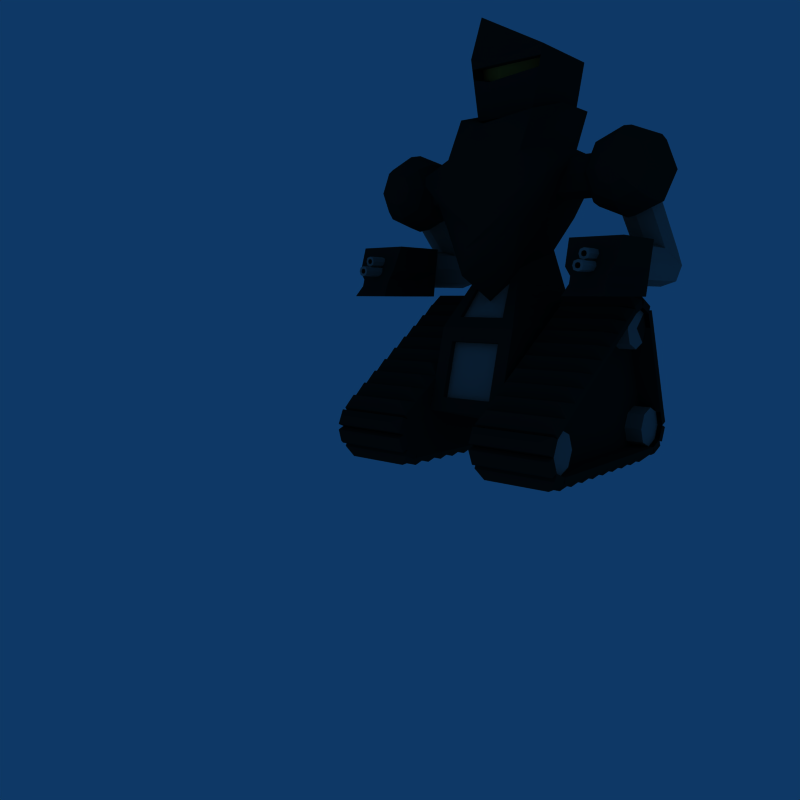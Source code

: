 # Source: Robo3.blend  (saved by Blender 2.49.2; exported with 4.5.12 LTS)
import bpy
from mathutils import Matrix  # noqa: F401  (used for matrix-valued properties, if any)

bpy.ops.wm.read_factory_settings(use_empty=True)
scene = bpy.context.scene
scene.name = 'Scene'

# ---- collections
col_collection_1 = bpy.data.collections.new('Collection 1'); scene.collection.children.link(col_collection_1)

# ---- materials (node trees are filled in below, after node groups)
mat_castiron = bpy.data.materials.new('CastIron')
mat_castiron.alpha_threshold = 0.0
mat_castiron.diffuse_color = (0.1, 0.1, 0.1, 1.0)
mat_castiron.specular_color = (0.3, 0.3, 0.3)
mat_castiron.roughness = 1.0
mat_castiron.specular_intensity = 1.5
mat_castiron.line_color = (0.0, 0.0, 0.0, 1.0)
mat_rustiron = bpy.data.materials.new('RustIron')
mat_rustiron.alpha_threshold = 0.0
mat_rustiron.diffuse_color = (0.5737, 0.5317, 0.5027, 1.0)
mat_rustiron.roughness = 1.0
mat_rustiron.specular_intensity = 1.037
mat_rustiron.line_color = (0.0, 0.0, 0.0, 1.0)
mat_rubber = bpy.data.materials.new('Rubber')
mat_rubber.alpha_threshold = 0.0
mat_rubber.diffuse_color = (0.1, 0.1, 0.1, 1.0)
mat_rubber.roughness = 1.0
mat_rubber.specular_intensity = 0.3044
mat_rubber.line_color = (0.0, 0.0, 0.0, 1.0)
mat_lense = bpy.data.materials.new('Lense')
mat_lense.alpha_threshold = 0.0
mat_lense.preview_render_type = 'CUBE'
mat_lense.diffuse_color = (0.9433, 0.6776, 0.2027, 1.0)
mat_lense.roughness = 3.14
mat_lense.specular_intensity = 0.7859
mat_lense.line_color = (0.0, 0.0, 0.0, 1.0)

# ---- material node trees

# ---- world
world_world = bpy.data.worlds.new('World'); scene.world = world_world
world_world.color = (0.05656, 0.2208, 0.4)
world_world.use_sun_shadow = False
world_world.sun_shadow_jitter_overblur = 0.0
world_world.cycles.sampling_method = 'MANUAL'
world_world.cycles.sample_map_resolution = 256

# ---- cameras
cam_camera = bpy.data.cameras.new('Camera')
cam_camera.passepartout_alpha = 0.2
cam_camera.clip_end = 100.0
cam_camera.lens = 35.0
cam_camera.ortho_scale = 7.314
cam_camera.show_passepartout = False
cam_camera.show_safe_areas = True
cam_camera.dof.focus_distance = 0.0
cam_camera.dof.aperture_fstop = 128.0

# ---- lights
light_spot = bpy.data.lights.new('Spot', 'POINT')
light_spot.transmission_factor = 0.0
light_spot.cutoff_distance = 30.0
light_spot.energy = 100.0
light_spot.shadow_buffer_clip_start = 1.001
light_spot.shadow_soft_size = 1.0
light_spot.shadow_maximum_resolution = 0.006
light_spot.use_absolute_resolution = True
light_spot.cycles.use_multiple_importance_sampling = False

# ---- meshes
me_cylinder_001 = bpy.data.meshes.new('Cylinder.001')
me_cylinder_001.from_pydata([(0.375, 0.375, 1.0), (0.5, 0.0, 1.0), (0.375, -0.375, 1.0), (7.55e-08, -0.5, 1.0), (-0.375, -0.375, 1.0), (-0.5, 0.0, 1.0), (-0.375, 0.375, 1.0), (7.55e-08, 0.5, 1.0), (0.375, 0.375, 3.5), (0.5, 0.0, 3.5), (0.375, -0.375, 3.5), (2.642e-07, -0.5, 3.5), (-0.375, -0.375, 3.5), (-0.5, 0.0, 3.5), (-0.375, 0.375, 3.5), (2.642e-07, 0.5, 3.5), (7.55e-08, 0.0, 1.0), (2.642e-07, 0.0, 3.5), (2.238e-07, -0.9239, 3.383), (2.557e-07, -0.7071, 3.707), (2.831e-07, -0.3827, 3.924), (3.02e-07, 4.371e-08, 4.0), (3.093e-07, 0.3827, 3.924), (3.041e-07, 0.7071, 3.707), (2.87e-07, 0.9239, 3.383), (-0.2706, 0.9239, 3.271), (-0.5, 0.7071, 3.5), (-0.6533, 0.3827, 3.653), (-0.7071, 2.42e-08, 3.707), (-0.6533, -0.3827, 3.653), (-0.5, -0.7071, 3.5), (-0.2706, -0.9239, 3.271), (1.923e-07, -1.0, 3.0), (-0.3827, -0.9239, 3.0), (-0.7071, -0.7071, 3.0), (-0.9239, -0.3827, 3.0), (-1.0, 3.423e-08, 3.0), (-0.9239, 0.3827, 3.0), (-0.7071, 0.7071, 3.0), (-0.3827, 0.9239, 3.0), (-0.2706, 0.9239, 2.729), (-0.5, 0.7071, 2.5), (-0.6533, 0.3827, 2.347), (-0.7071, 2.42e-08, 2.293), (-0.6533, -0.3827, 2.347), (-0.5, -0.7071, 2.5), (-0.2706, -0.9239, 2.729), (2.453e-07, -0.9239, 2.617), (2.63e-07, -0.7071, 2.293), (3.09e-07, -0.3827, 2.076), (3.196e-07, -5.771e-15, 2.0), (3.352e-07, 0.3827, 2.076), (3.114e-07, 0.7071, 2.293), (2.875e-07, 0.9239, 2.617), (3.675e-07, 1.0, 3.0), (0.2706, 0.9239, 2.729), (0.5, 0.7071, 2.5), (0.6533, 0.3827, 2.347), (0.7071, -2.42e-08, 2.293), (0.6533, -0.3827, 2.347), (0.5, -0.7071, 2.5), (0.2706, -0.9239, 2.729), (0.3827, -0.9239, 3.0), (0.7071, -0.7071, 3.0), (0.9239, -0.3827, 3.0), (1.0, -3.423e-08, 3.0), (0.9239, 0.3827, 3.0), (0.7071, 0.7071, 3.0), (0.3827, 0.9239, 3.0), (0.2706, 0.9239, 3.271), (0.5, 0.7071, 3.5), (0.6533, 0.3827, 3.653), (0.7071, -2.42e-08, 3.707), (0.6533, -0.3827, 3.653), (0.5, -0.7071, 3.5), (0.2706, -0.9239, 3.271), (1.887e-07, 0.5, 3.0), (1.887e-07, 0.375, 2.625), (1.887e-07, 1.711e-08, 2.5), (1.887e-07, -0.375, 2.625), (1.887e-07, -0.5, 3.0), (1.887e-07, -0.375, 3.375), (4.272e-07, 5.134e-08, 3.5), (1.887e-07, 0.375, 3.375), (1.5, 2.0, 3.0), (1.625, 2.0, 2.625), (2.0, 2.0, 2.5), (2.375, 2.0, 2.625), (2.5, 2.0, 3.0), (2.375, 2.0, 3.375), (2.0, 2.0, 3.5), (1.625, 2.0, 3.375), (1.5, 0.0, 3.0), (1.625, 0.0, 3.375), (1.625, 0.0, 2.625), (2.0, 0.0, 2.5), (2.375, 0.0, 2.625), (2.5, -1.192e-07, 3.0), (2.375, -1.192e-07, 3.375), (2.0, -1.192e-07, 3.5), (2.0, 2.25, 3.0), (1.5, 0.0, 2.375), (2.75, 0.0, 2.5), (2.75, -2.0, 2.5), (1.5, -1.5, 2.375), (1.5, 0.0, 3.625), (2.75, 0.0, 3.5), (2.75, -2.0, 3.5), (1.5, -1.5, 3.625), (2.75, -0.3333, 2.5), (2.75, -0.6667, 2.5), (2.75, -1.0, 2.5), (2.75, -1.333, 2.5), (2.75, -1.667, 2.5), (1.708, 0.0, 2.396), (1.917, 0.0, 2.417), (2.125, 0.0, 2.438), (2.333, 0.0, 2.458), (2.542, 0.0, 2.479), (1.5, -0.25, 2.375), (1.5, -0.5, 2.375), (1.5, -0.75, 2.375), (1.5, -1.0, 2.375), (1.5, -1.25, 2.375), (2.489, -1.819, 2.583), (2.322, -1.752, 2.567), (2.125, -1.75, 2.438), (1.917, -1.667, 2.417), (1.708, -1.583, 2.396), (1.708, 0.0, 3.604), (1.917, 0.0, 3.583), (2.125, 0.0, 3.562), (2.333, 0.0, 3.542), (2.542, 0.0, 3.521), (2.75, -0.3333, 3.5), (2.75, -0.6667, 3.5), (2.75, -1.0, 3.5), (2.75, -1.333, 3.5), (2.75, -1.667, 3.5), (2.489, -1.819, 3.417), (2.322, -1.752, 3.433), (2.125, -1.75, 3.562), (1.917, -1.667, 3.583), (1.708, -1.583, 3.604), (1.5, -0.25, 3.625), (1.5, -0.5, 3.625), (1.5, -0.75, 3.625), (1.5, -1.0, 3.625), (1.5, -1.25, 3.625), (2.75, -2.0, 2.667), (2.75, -2.0, 2.833), (2.75, -2.0, 3.0), (2.75, -2.0, 3.167), (2.75, -2.0, 3.333), (1.5, -1.5, 2.583), (1.5, -1.5, 2.792), (1.5, -1.5, 3.0), (1.5, -1.5, 3.208), (1.5, -1.5, 3.417), (2.489, -1.563, 2.583), (2.322, -1.508, 2.567), (2.125, -1.458, 2.438), (1.917, -1.389, 2.417), (1.708, -1.319, 2.396), (2.489, -1.308, 2.583), (2.322, -1.263, 2.567), (2.125, -1.167, 2.438), (1.917, -1.111, 2.417), (1.708, -1.056, 2.396), (2.489, -1.052, 2.583), (2.322, -1.019, 2.567), (2.125, -0.875, 2.438), (1.917, -0.8333, 2.417), (1.708, -0.7917, 2.396), (2.489, -0.7968, 2.583), (2.322, -0.7746, 2.567), (2.125, -0.5833, 2.438), (1.917, -0.5556, 2.417), (1.708, -0.5278, 2.396), (2.489, -0.5413, 2.583), (2.322, -0.5302, 2.567), (2.125, -0.2917, 2.438), (1.917, -0.2778, 2.417), (1.708, -0.2639, 2.396), (1.708, -0.2639, 3.604), (1.708, -0.5278, 3.604), (1.708, -0.7917, 3.604), (1.708, -1.056, 3.604), (1.708, -1.319, 3.604), (1.917, -0.2778, 3.583), (1.917, -0.5556, 3.583), (1.917, -0.8333, 3.583), (1.917, -1.111, 3.583), (1.917, -1.389, 3.583), (2.125, -0.2917, 3.562), (2.125, -0.5833, 3.562), (2.125, -0.875, 3.562), (2.125, -1.167, 3.562), (2.125, -1.458, 3.562), (2.322, -0.5302, 3.433), (2.322, -0.7746, 3.433), (2.322, -1.019, 3.433), (2.322, -1.263, 3.433), (2.322, -1.508, 3.433), (2.489, -0.5413, 3.417), (2.489, -0.7968, 3.417), (2.489, -1.052, 3.417), (2.489, -1.308, 3.417), (2.489, -1.563, 3.417), (2.489, -1.819, 2.722), (2.489, -1.819, 2.861), (2.489, -1.819, 3.0), (2.489, -1.819, 3.139), (2.489, -1.819, 3.278), (2.322, -1.752, 2.711), (2.322, -1.752, 2.856), (2.322, -1.752, 3.0), (2.322, -1.752, 3.144), (2.322, -1.752, 3.289), (2.156, -1.686, 2.7), (2.156, -1.686, 2.85), (2.156, -1.686, 3.0), (2.156, -1.686, 3.15), (2.156, -1.686, 3.3), (1.989, -1.619, 2.689), (1.989, -1.619, 2.844), (1.989, -1.619, 3.0), (1.989, -1.619, 3.156), (1.989, -1.619, 3.311), (1.822, -1.552, 2.678), (1.822, -1.552, 2.839), (1.822, -1.552, 3.0), (1.822, -1.552, 3.161), (1.822, -1.552, 3.322), (1.781, -2.0, 2.906), (1.875, -2.0, 2.875), (1.969, -2.0, 2.906), (2.0, -2.0, 3.0), (1.969, -2.0, 3.094), (1.875, -2.0, 3.125), (1.781, -2.0, 3.094), (1.75, -2.0, 3.0), (1.781, -1.25, 2.906), (1.875, -1.25, 2.875), (1.969, -1.25, 2.906), (2.0, -1.25, 3.0), (1.969, -1.25, 3.094), (1.875, -1.25, 3.125), (1.781, -1.25, 3.094), (1.75, -1.25, 3.0), (1.875, -1.25, 3.0), (1.828, -2.0, 2.953), (1.875, -2.0, 2.937), (1.922, -2.0, 2.953), (1.938, -2.0, 3.0), (1.922, -2.0, 3.047), (1.875, -2.0, 3.062), (1.828, -2.0, 3.047), (1.813, -2.0, 3.0), (1.828, -1.366, 3.047), (1.813, -1.366, 3.0), (1.828, -1.366, 2.953), (1.875, -1.366, 2.937), (1.922, -1.366, 2.953), (1.938, -1.366, 3.0), (1.922, -1.366, 3.047), (1.875, -1.366, 3.062), (2.125, -1.366, 3.062), (2.172, -1.366, 3.047), (2.188, -1.366, 3.0), (2.172, -1.366, 2.953), (2.125, -1.366, 2.937), (2.078, -1.366, 2.953), (2.063, -1.366, 3.0), (2.078, -1.366, 3.047), (2.063, -2.25, 3.0), (2.078, -2.25, 3.047), (2.125, -2.25, 3.062), (2.172, -2.25, 3.047), (2.188, -2.25, 3.0), (2.172, -2.25, 2.953), (2.125, -2.25, 2.937), (2.078, -2.25, 2.953), (2.125, -1.25, 3.0), (2.0, -1.25, 3.0), (2.031, -1.25, 3.094), (2.125, -1.25, 3.125), (2.219, -1.25, 3.094), (2.25, -1.25, 3.0), (2.219, -1.25, 2.906), (2.125, -1.25, 2.875), (2.031, -1.25, 2.906), (2.0, -2.25, 3.0), (2.031, -2.25, 3.094), (2.125, -2.25, 3.125), (2.219, -2.25, 3.094), (2.25, -2.25, 3.0), (2.219, -2.25, 2.906), (2.125, -2.25, 2.875), (2.031, -2.25, 2.906), (2.031, -2.25, -2.906), (2.125, -2.25, -2.874), (2.219, -2.25, -2.906), (2.25, -2.25, -2.999), (2.219, -2.25, -3.093), (2.125, -2.25, -3.124), (2.031, -2.25, -3.093), (2.0, -2.25, -2.999), (2.031, -1.25, -2.906), (2.125, -1.25, -2.874), (2.219, -1.25, -2.906), (2.25, -1.25, -2.999), (2.219, -1.25, -3.093), (2.125, -1.25, -3.124), (2.031, -1.25, -3.093), (2.0, -1.25, -2.999), (2.125, -1.25, -2.999), (2.078, -2.25, -2.952), (2.125, -2.25, -2.937), (2.172, -2.25, -2.952), (2.187, -2.25, -2.999), (2.172, -2.25, -3.046), (2.125, -2.25, -3.062), (2.078, -2.25, -3.046), (2.062, -2.25, -2.999), (2.078, -1.366, -3.046), (2.062, -1.366, -2.999), (2.078, -1.366, -2.952), (2.125, -1.366, -2.937), (2.172, -1.366, -2.952), (2.187, -1.366, -2.999), (2.172, -1.366, -3.046), (2.125, -1.366, -3.062), (1.875, -1.366, -3.062), (1.922, -1.366, -3.046), (1.937, -1.366, -2.999), (1.922, -1.366, -2.952), (1.875, -1.366, -2.937), (1.828, -1.366, -2.952), (1.812, -1.366, -2.999), (1.828, -1.366, -3.046), (1.812, -2.0, -2.999), (1.828, -2.0, -3.046), (1.875, -2.0, -3.062), (1.922, -2.0, -3.046), (1.937, -2.0, -2.999), (1.922, -2.0, -2.952), (1.875, -2.0, -2.937), (1.828, -2.0, -2.952), (1.875, -1.25, -2.999), (1.75, -1.25, -2.999), (1.781, -1.25, -3.093), (1.875, -1.25, -3.124), (1.969, -1.25, -3.093), (2.0, -1.25, -2.999), (1.969, -1.25, -2.906), (1.875, -1.25, -2.874), (1.781, -1.25, -2.906), (1.75, -2.0, -2.999), (1.781, -2.0, -3.093), (1.875, -2.0, -3.124), (1.969, -2.0, -3.093), (2.0, -2.0, -2.999), (1.969, -2.0, -2.906), (1.875, -2.0, -2.874), (1.781, -2.0, -2.906), (1.822, -1.552, -3.322), (1.822, -1.552, -3.16), (1.822, -1.552, -2.999), (1.822, -1.552, -2.838), (1.822, -1.552, -2.677), (1.989, -1.619, -3.31), (1.989, -1.619, -3.155), (1.989, -1.619, -2.999), (1.989, -1.619, -2.844), (1.989, -1.619, -2.688), (2.156, -1.686, -3.299), (2.156, -1.686, -3.149), (2.156, -1.686, -2.999), (2.156, -1.686, -2.849), (2.156, -1.686, -2.699), (2.322, -1.752, -3.288), (2.322, -1.752, -3.144), (2.322, -1.752, -2.999), (2.322, -1.752, -2.855), (2.322, -1.752, -2.71), (2.489, -1.819, -3.277), (2.489, -1.819, -3.138), (2.489, -1.819, -2.999), (2.489, -1.819, -2.86), (2.489, -1.819, -2.722), (2.489, -1.563, -3.416), (2.489, -1.308, -3.416), (2.489, -1.052, -3.416), (2.489, -0.7968, -3.416), (2.489, -0.5413, -3.416), (2.322, -1.508, -3.433), (2.322, -1.263, -3.433), (2.322, -1.019, -3.433), (2.322, -0.7746, -3.433), (2.322, -0.5302, -3.433), (2.125, -1.458, -3.562), (2.125, -1.167, -3.562), (2.125, -0.875, -3.562), (2.125, -0.5833, -3.562), (2.125, -0.2917, -3.562), (1.917, -1.389, -3.583), (1.917, -1.111, -3.583), (1.917, -0.8333, -3.583), (1.917, -0.5556, -3.583), (1.917, -0.2778, -3.583), (1.708, -1.319, -3.604), (1.708, -1.056, -3.604), (1.708, -0.7917, -3.604), (1.708, -0.5278, -3.604), (1.708, -0.2639, -3.604), (1.708, -0.2639, -2.395), (1.917, -0.2778, -2.416), (2.125, -0.2917, -2.437), (2.322, -0.5302, -2.566), (2.489, -0.5413, -2.583), (1.708, -0.5278, -2.395), (1.917, -0.5556, -2.416), (2.125, -0.5833, -2.437), (2.322, -0.7746, -2.566), (2.489, -0.7968, -2.583), (1.708, -0.7917, -2.395), (1.917, -0.8333, -2.416), (2.125, -0.875, -2.437), (2.322, -1.019, -2.566), (2.489, -1.052, -2.583), (1.708, -1.056, -2.395), (1.917, -1.111, -2.416), (2.125, -1.167, -2.437), (2.322, -1.263, -2.566), (2.489, -1.308, -2.583), (1.708, -1.319, -2.395), (1.917, -1.389, -2.416), (2.125, -1.458, -2.437), (2.322, -1.508, -2.566), (2.489, -1.563, -2.583), (1.5, -1.5, -3.416), (1.5, -1.5, -3.208), (1.5, -1.5, -2.999), (1.5, -1.5, -2.791), (1.5, -1.5, -2.583), (2.75, -2.0, -3.333), (2.75, -2.0, -3.166), (2.75, -2.0, -2.999), (2.75, -2.0, -2.833), (2.75, -2.0, -2.666), (1.5, -1.25, -3.624), (1.5, -1.0, -3.624), (1.5, -0.75, -3.624), (1.5, -0.5, -3.624), (1.5, -0.25, -3.624), (1.708, -1.583, -3.604), (1.917, -1.667, -3.583), (2.125, -1.75, -3.562), (2.322, -1.752, -3.433), (2.489, -1.819, -3.416), (2.75, -1.667, -3.499), (2.75, -1.333, -3.499), (2.75, -1.0, -3.499), (2.75, -0.6667, -3.499), (2.75, -0.3333, -3.499), (2.542, 0.0, -3.52), (2.333, 0.0, -3.541), (2.125, 0.0, -3.562), (1.917, 0.0, -3.583), (1.708, 0.0, -3.604), (1.708, -1.583, -2.395), (1.917, -1.667, -2.416), (2.125, -1.75, -2.437), (2.322, -1.752, -2.566), (2.489, -1.819, -2.583), (1.5, -1.25, -2.374), (1.5, -1.0, -2.374), (1.5, -0.75, -2.374), (1.5, -0.5, -2.374), (1.5, -0.25, -2.374), (2.542, 0.0, -2.479), (2.333, 0.0, -2.458), (2.125, 0.0, -2.437), (1.917, 0.0, -2.416), (1.708, 0.0, -2.395), (2.75, -1.667, -2.499), (2.75, -1.333, -2.499), (2.75, -1.0, -2.499), (2.75, -0.6667, -2.499), (2.75, -0.3333, -2.499), (1.5, -1.5, -3.624), (2.75, -2.0, -3.499), (2.75, 0.0, -3.499), (1.5, 0.0, -3.624), (1.5, -1.5, -2.374), (2.75, -2.0, -2.499), (2.75, 0.0, -2.499), (1.5, 0.0, -2.374), (2.0, 2.25, -2.999), (2.0, -1.192e-07, -3.499), (2.375, -1.192e-07, -3.374), (2.5, -1.192e-07, -2.999), (2.375, 0.0, -2.624), (2.0, 0.0, -2.499), (1.625, 0.0, -2.624), (1.625, 0.0, -3.374), (1.5, 0.0, -2.999), (1.625, 2.0, -3.374), (2.0, 2.0, -3.499), (2.375, 2.0, -3.374), (2.5, 2.0, -2.999), (2.375, 2.0, -2.624), (2.0, 2.0, -2.499), (1.625, 2.0, -2.624), (1.5, 2.0, -2.999), (-3.945e-07, 0.375, -3.374), (-1.561e-07, 5.96e-08, -3.499), (-3.945e-07, -0.375, -3.374), (-2.753e-07, -0.5, -2.999), (-2.753e-07, -0.375, -2.624), (-1.561e-07, 0.0, -2.499), (-2.753e-07, 0.375, -2.624), (-2.753e-07, 0.5, -2.999), (0.2706, -0.9239, -3.27), (0.5, -0.7071, -3.499), (0.6533, -0.3827, -3.653), (0.7071, 0.0, -3.706), (0.6533, 0.3827, -3.653), (0.5, 0.7071, -3.499), (0.2706, 0.9239, -3.27), (0.3827, 0.9239, -2.999), (0.7071, 0.7071, -2.999), (0.9239, 0.3827, -2.999), (1.0, -5.96e-08, -2.999), (0.9239, -0.3827, -2.999), (0.7071, -0.7071, -2.999), (0.3827, -0.9239, -2.999), (0.2706, -0.9239, -2.729), (0.5, -0.7071, -2.499), (0.6533, -0.3827, -2.346), (0.7071, 0.0, -2.292), (0.6533, 0.3827, -2.346), (0.5, 0.7071, -2.499), (0.2706, 0.9239, -2.729), (-3.687e-08, 1.0, -2.999), (-1.561e-07, 0.9239, -2.617), (-3.687e-08, 0.7071, -2.292), (-3.687e-08, 0.3827, -2.075), (-3.687e-08, 0.0, -1.999), (-3.687e-08, -0.3827, -2.075), (-3.687e-08, -0.7071, -2.292), (-1.561e-07, -0.9239, -2.617), (-0.2706, -0.9239, -2.729), (-0.5, -0.7071, -2.499), (-0.6533, -0.3827, -2.346), (-0.7071, 0.0, -2.292), (-0.6533, 0.3827, -2.346), (-0.5, 0.7071, -2.499), (-0.2706, 0.9239, -2.729), (-0.3827, 0.9239, -2.999), (-0.7071, 0.7071, -2.999), (-0.9239, 0.3827, -2.999), (-1.0, 5.96e-08, -2.999), (-0.9239, -0.3827, -2.999), (-0.7071, -0.7071, -2.999), (-0.3827, -0.9239, -2.999), (-2.753e-07, -1.0, -2.999), (-0.2706, -0.9239, -3.27), (-0.5, -0.7071, -3.499), (-0.6533, -0.3827, -3.653), (-0.7071, 0.0, -3.706), (-0.6533, 0.3827, -3.653), (-0.5, 0.7071, -3.499), (-0.2706, 0.9239, -3.27), (-2.753e-07, 0.9239, -3.382), (-2.753e-07, 0.7071, -3.706), (-2.753e-07, 0.3827, -3.923), (-2.753e-07, 5.96e-08, -3.999), (-2.753e-07, -0.3827, -3.923), (-2.753e-07, -0.7071, -3.706), (-3.945e-07, -0.9239, -3.382), (-2.753e-07, 0.0, -3.499), (-1.561e-07, 0.0, -0.9993), (-2.753e-07, 0.5, -3.499), (-0.375, 0.375, -3.499), (-0.5, 0.0, -3.499), (-0.375, -0.375, -3.499), (-2.753e-07, -0.5, -3.499), (0.375, -0.375, -3.499), (0.5, 0.0, -3.499), (0.375, 0.375, -3.499), (-1.561e-07, 0.5, -0.9993), (-0.375, 0.375, -0.9993), (-0.5, 0.0, -0.9993), (-0.375, -0.375, -0.9993), (-1.561e-07, -0.5, -0.9993), (0.375, -0.375, -0.9993), (0.5, 0.0, -0.9993), (0.375, 0.375, -0.9993)], [], [(16, 0, 1), (17, 9, 8), (16, 1, 2), (17, 10, 9), (16, 2, 3), (17, 11, 10), (16, 3, 4), (17, 12, 11), (16, 4, 5), (17, 13, 12), (16, 5, 6), (17, 14, 13), (16, 6, 7), (17, 15, 14), (7, 0, 16), (17, 8, 15), (0, 8, 9, 1), (1, 9, 10, 2), (2, 10, 11, 3), (3, 11, 12, 4), (4, 12, 13, 5), (5, 13, 14, 6), (6, 14, 15, 7), (8, 0, 7, 15), (54, 25, 24), (24, 25, 26, 23), (23, 26, 27, 22), (22, 27, 28, 21), (21, 28, 29, 20), (20, 29, 30, 19), (19, 30, 31, 18), (18, 31, 32), (31, 33, 32), (30, 34, 33, 31), (29, 35, 34, 30), (28, 36, 35, 29), (27, 37, 36, 28), (26, 38, 37, 27), (25, 39, 38, 26), (54, 39, 25), (54, 40, 39), (39, 40, 41, 38), (38, 41, 42, 37), (37, 42, 43, 36), (36, 43, 44, 35), (35, 44, 45, 34), (34, 45, 46, 33), (33, 46, 32), (46, 47, 32), (45, 48, 47, 46), (44, 49, 48, 45), (43, 50, 49, 44), (42, 51, 50, 43), (41, 52, 51, 42), (40, 53, 52, 41), (54, 53, 40), (54, 55, 53), (53, 55, 56, 52), (52, 56, 57, 51), (51, 57, 58, 50), (50, 58, 59, 49), (49, 59, 60, 48), (48, 60, 61, 47), (47, 61, 32), (61, 62, 32), (60, 63, 62, 61), (59, 64, 63, 60), (58, 65, 64, 59), (57, 66, 65, 58), (56, 67, 66, 57), (55, 68, 67, 56), (54, 68, 55), (54, 69, 68), (68, 69, 70, 67), (67, 70, 71, 66), (66, 71, 72, 65), (65, 72, 73, 64), (64, 73, 74, 63), (63, 74, 75, 62), (62, 75, 32), (75, 18, 32), (74, 19, 18, 75), (73, 20, 19, 74), (72, 21, 20, 73), (71, 22, 21, 72), (70, 23, 22, 71), (69, 24, 23, 70), (54, 24, 69), (83, 91, 84, 76), (85, 77, 76, 84), (86, 78, 77, 85), (87, 79, 78, 86), (88, 80, 79, 87), (89, 81, 80, 88), (90, 82, 81, 89), (91, 83, 82, 90), (84, 91, 93, 92), (85, 84, 92, 94), (86, 85, 94, 95), (87, 86, 95, 96), (88, 87, 96, 97), (89, 88, 97, 98), (90, 89, 98, 99), (91, 90, 99, 93), (91, 84, 100), (84, 85, 100), (85, 86, 100), (86, 87, 100), (87, 88, 100), (88, 89, 100), (89, 90, 100), (90, 91, 100), (128, 104, 123, 163), (127, 128, 163, 162), (126, 127, 162, 161), (125, 126, 161, 160), (124, 125, 160, 159), (103, 124, 159, 113), (163, 123, 122, 168), (162, 163, 168, 167), (161, 162, 167, 166), (160, 161, 166, 165), (159, 160, 165, 164), (113, 159, 164, 112), (168, 122, 121, 173), (167, 168, 173, 172), (166, 167, 172, 171), (165, 166, 171, 170), (164, 165, 170, 169), (112, 164, 169, 111), (173, 121, 120, 178), (172, 173, 178, 177), (171, 172, 177, 176), (170, 171, 176, 175), (169, 170, 175, 174), (111, 169, 174, 110), (178, 120, 119, 183), (177, 178, 183, 182), (176, 177, 182, 181), (175, 176, 181, 180), (174, 175, 180, 179), (110, 174, 179, 109), (183, 119, 101, 114), (182, 183, 114, 115), (181, 182, 115, 116), (180, 181, 116, 117), (179, 180, 117, 118), (109, 179, 118, 102), (148, 108, 143, 188), (147, 148, 188, 187), (146, 147, 187, 186), (145, 146, 186, 185), (144, 145, 185, 184), (105, 144, 184, 129), (188, 143, 142, 193), (187, 188, 193, 192), (186, 187, 192, 191), (185, 186, 191, 190), (184, 185, 190, 189), (129, 184, 189, 130), (193, 142, 141, 198), (192, 193, 198, 197), (191, 192, 197, 196), (190, 191, 196, 195), (189, 190, 195, 194), (130, 189, 194, 131), (198, 141, 140, 203), (197, 198, 203, 202), (196, 197, 202, 201), (195, 196, 201, 200), (194, 195, 200, 199), (131, 194, 199, 132), (203, 140, 139, 208), (202, 203, 208, 207), (201, 202, 207, 206), (200, 201, 206, 205), (199, 200, 205, 204), (132, 199, 204, 133), (208, 139, 107, 138), (207, 208, 138, 137), (206, 207, 137, 136), (205, 206, 136, 135), (204, 205, 135, 134), (133, 204, 134, 106), (105, 129, 114, 101), (129, 130, 115, 114), (130, 131, 116, 115), (131, 132, 117, 116), (132, 133, 118, 117), (133, 106, 102, 118), (138, 107, 153), (149, 103, 113), (106, 134, 109, 102), (151, 111, 136), (153, 152, 137, 138), (150, 149, 113, 112), (152, 151, 136, 137), (151, 150, 112, 111), (134, 135, 110, 109), (135, 136, 111, 110), (153, 107, 139, 213), (152, 153, 213, 212), (151, 152, 212, 211), (150, 151, 211, 210), (149, 150, 210, 209), (103, 149, 209, 124), (213, 139, 140, 218), (212, 213, 218, 217), (211, 212, 217, 216), (210, 211, 216, 215), (209, 210, 215, 214), (124, 209, 214, 125), (218, 140, 141, 223), (217, 218, 223, 222), (216, 217, 222, 221), (215, 216, 221, 220), (214, 215, 220, 219), (125, 214, 219, 126), (223, 141, 142, 228), (222, 223, 228, 227), (221, 222, 227, 226), (220, 221, 226, 225), (219, 220, 225, 224), (126, 219, 224, 127), (228, 142, 143, 233), (227, 228, 233, 232), (226, 227, 232, 231), (225, 226, 231, 230), (224, 225, 230, 229), (127, 224, 229, 128), (233, 143, 108, 158), (232, 233, 158, 157), (231, 232, 157, 156), (230, 231, 156, 155), (229, 230, 155, 154), (128, 229, 154, 104), (123, 104, 154), (158, 108, 148), (101, 119, 144, 105), (156, 146, 121), (154, 155, 122, 123), (157, 158, 148, 147), (155, 156, 121, 122), (156, 157, 147, 146), (119, 120, 145, 144), (120, 121, 146, 145), (250, 243, 242), (250, 244, 243), (250, 245, 244), (250, 246, 245), (250, 247, 246), (250, 248, 247), (250, 249, 248), (250, 242, 249), (234, 242, 243, 235), (235, 243, 244, 236), (236, 244, 245, 237), (237, 245, 246, 238), (238, 246, 247, 239), (239, 247, 248, 240), (240, 248, 249, 241), (241, 249, 242, 234), (239, 240, 257, 256), (240, 241, 258, 257), (234, 251, 258, 241), (234, 235, 252, 251), (235, 236, 253, 252), (236, 237, 254, 253), (237, 238, 255, 254), (238, 239, 256, 255), (257, 258, 260, 259), (258, 251, 261, 260), (251, 252, 262, 261), (252, 253, 263, 262), (253, 254, 264, 263), (254, 255, 265, 264), (255, 256, 266, 265), (256, 257, 259, 266), (277, 276, 274, 267), (278, 277, 267, 268), (279, 278, 268, 269), (280, 279, 269, 270), (281, 280, 270, 271), (282, 281, 271, 272), (275, 282, 272, 273), (276, 275, 273, 274), (295, 294, 277, 278), (296, 295, 278, 279), (297, 296, 279, 280), (298, 297, 280, 281), (299, 298, 281, 282), (299, 282, 275, 292), (293, 292, 275, 276), (294, 293, 276, 277), (292, 284, 291, 299), (293, 285, 284, 292), (294, 286, 285, 293), (295, 287, 286, 294), (296, 288, 287, 295), (297, 289, 288, 296), (298, 290, 289, 297), (299, 291, 290, 298), (283, 291, 284), (283, 284, 285), (283, 285, 286), (283, 286, 287), (283, 287, 288), (283, 288, 289), (283, 289, 290), (283, 290, 291), (316, 309, 308), (316, 310, 309), (316, 311, 310), (316, 312, 311), (316, 313, 312), (316, 314, 313), (316, 315, 314), (316, 308, 315), (300, 308, 309, 301), (301, 309, 310, 302), (302, 310, 311, 303), (303, 311, 312, 304), (304, 312, 313, 305), (305, 313, 314, 306), (306, 314, 315, 307), (307, 315, 308, 300), (305, 306, 323, 322), (306, 307, 324, 323), (300, 317, 324, 307), (300, 301, 318, 317), (301, 302, 319, 318), (302, 303, 320, 319), (303, 304, 321, 320), (304, 305, 322, 321), (323, 324, 326, 325), (324, 317, 327, 326), (317, 318, 328, 327), (318, 319, 329, 328), (319, 320, 330, 329), (320, 321, 331, 330), (321, 322, 332, 331), (322, 323, 325, 332), (343, 342, 340, 333), (344, 343, 333, 334), (345, 344, 334, 335), (346, 345, 335, 336), (347, 346, 336, 337), (348, 347, 337, 338), (341, 348, 338, 339), (342, 341, 339, 340), (361, 360, 343, 344), (362, 361, 344, 345), (363, 362, 345, 346), (364, 363, 346, 347), (365, 364, 347, 348), (365, 348, 341, 358), (359, 358, 341, 342), (360, 359, 342, 343), (358, 350, 357, 365), (359, 351, 350, 358), (360, 352, 351, 359), (361, 353, 352, 360), (362, 354, 353, 361), (363, 355, 354, 362), (364, 356, 355, 363), (365, 357, 356, 364), (349, 357, 350), (349, 350, 351), (349, 351, 352), (349, 352, 353), (349, 353, 354), (349, 354, 355), (349, 355, 356), (349, 356, 357), (479, 478, 453, 454), (480, 479, 454, 455), (443, 442, 452, 453), (444, 443, 478, 477), (442, 441, 451, 452), (445, 444, 477, 476), (443, 453, 478), (498, 480, 455, 494), (441, 491, 451), (476, 495, 445), (471, 370, 445, 495), (370, 369, 444, 445), (369, 368, 443, 444), (368, 367, 442, 443), (367, 366, 441, 442), (366, 456, 491, 441), (472, 375, 370, 471), (375, 374, 369, 370), (374, 373, 368, 369), (373, 372, 367, 368), (372, 371, 366, 367), (371, 457, 456, 366), (473, 380, 375, 472), (380, 379, 374, 375), (379, 378, 373, 374), (378, 377, 372, 373), (377, 376, 371, 372), (376, 458, 457, 371), (474, 385, 380, 473), (385, 384, 379, 380), (384, 383, 378, 379), (383, 382, 377, 378), (382, 381, 376, 377), (381, 459, 458, 376), (475, 390, 385, 474), (390, 389, 384, 385), (389, 388, 383, 384), (388, 387, 382, 383), (387, 386, 381, 382), (386, 460, 459, 381), (496, 450, 390, 475), (450, 449, 389, 390), (449, 448, 388, 389), (448, 447, 387, 388), (447, 446, 386, 387), (446, 492, 460, 386), (464, 463, 488, 489), (465, 464, 489, 490), (448, 449, 487, 488), (447, 448, 463, 462), (449, 450, 486, 487), (446, 447, 462, 461), (448, 488, 463), (493, 465, 490, 497), (450, 496, 486), (461, 492, 446), (466, 493, 497, 481), (467, 466, 481, 482), (468, 467, 482, 483), (469, 468, 483, 484), (470, 469, 484, 485), (494, 470, 485, 498), (466, 395, 465, 493), (395, 394, 464, 465), (394, 393, 463, 464), (393, 392, 462, 463), (392, 391, 461, 462), (391, 460, 492, 461), (467, 400, 395, 466), (400, 399, 394, 395), (399, 398, 393, 394), (398, 397, 392, 393), (397, 396, 391, 392), (396, 459, 460, 391), (468, 405, 400, 467), (405, 404, 399, 400), (404, 403, 398, 399), (403, 402, 397, 398), (402, 401, 396, 397), (401, 458, 459, 396), (469, 410, 405, 468), (410, 409, 404, 405), (409, 408, 403, 404), (408, 407, 402, 403), (407, 406, 401, 402), (406, 457, 458, 401), (470, 415, 410, 469), (415, 414, 409, 410), (414, 413, 408, 409), (413, 412, 407, 408), (412, 411, 406, 407), (411, 456, 457, 406), (494, 455, 415, 470), (455, 454, 414, 415), (454, 453, 413, 414), (453, 452, 412, 413), (452, 451, 411, 412), (451, 491, 456, 411), (490, 420, 481, 497), (420, 419, 482, 481), (419, 418, 483, 482), (418, 417, 484, 483), (417, 416, 485, 484), (416, 480, 498, 485), (489, 425, 420, 490), (425, 424, 419, 420), (424, 423, 418, 419), (423, 422, 417, 418), (422, 421, 416, 417), (421, 479, 480, 416), (488, 430, 425, 489), (430, 429, 424, 425), (429, 428, 423, 424), (428, 427, 422, 423), (427, 426, 421, 422), (426, 478, 479, 421), (487, 435, 430, 488), (435, 434, 429, 430), (434, 433, 428, 429), (433, 432, 427, 428), (432, 431, 426, 427), (431, 477, 478, 426), (486, 440, 435, 487), (440, 439, 434, 435), (439, 438, 433, 434), (438, 437, 432, 433), (437, 436, 431, 432), (436, 476, 477, 431), (496, 475, 440, 486), (475, 474, 439, 440), (474, 473, 438, 439), (473, 472, 437, 438), (472, 471, 436, 437), (471, 495, 476, 436), (509, 508, 499), (510, 509, 499), (511, 510, 499), (512, 511, 499), (513, 512, 499), (514, 513, 499), (515, 514, 499), (508, 515, 499), (508, 509, 500, 506), (509, 510, 501, 500), (510, 511, 502, 501), (511, 512, 503, 502), (512, 513, 504, 503), (513, 514, 505, 504), (514, 515, 507, 505), (515, 508, 506, 507), (508, 516, 517, 509), (509, 517, 518, 510), (510, 518, 519, 511), (511, 519, 520, 512), (512, 520, 521, 513), (513, 521, 522, 514), (514, 522, 523, 515), (516, 508, 515, 523), (545, 575, 530), (530, 575, 576, 529), (529, 576, 577, 528), (528, 577, 578, 527), (527, 578, 579, 526), (526, 579, 580, 525), (525, 580, 581, 524), (524, 581, 567), (537, 524, 567), (536, 525, 524, 537), (535, 526, 525, 536), (534, 527, 526, 535), (533, 528, 527, 534), (532, 529, 528, 533), (531, 530, 529, 532), (545, 530, 531), (545, 531, 544), (544, 531, 532, 543), (543, 532, 533, 542), (542, 533, 534, 541), (541, 534, 535, 540), (540, 535, 536, 539), (539, 536, 537, 538), (538, 537, 567), (552, 538, 567), (551, 539, 538, 552), (550, 540, 539, 551), (549, 541, 540, 550), (548, 542, 541, 549), (547, 543, 542, 548), (546, 544, 543, 547), (545, 544, 546), (545, 546, 559), (559, 546, 547, 558), (558, 547, 548, 557), (557, 548, 549, 556), (556, 549, 550, 555), (555, 550, 551, 554), (554, 551, 552, 553), (553, 552, 567), (566, 553, 567), (565, 554, 553, 566), (564, 555, 554, 565), (563, 556, 555, 564), (562, 557, 556, 563), (561, 558, 557, 562), (560, 559, 558, 561), (545, 559, 560), (545, 560, 574), (574, 560, 561, 573), (573, 561, 562, 572), (572, 562, 563, 571), (571, 563, 564, 570), (570, 564, 565, 569), (569, 565, 566, 568), (568, 566, 567), (581, 568, 567), (580, 569, 568, 581), (579, 570, 569, 580), (578, 571, 570, 579), (577, 572, 571, 578), (576, 573, 572, 577), (575, 574, 573, 576), (545, 574, 575), (591, 599, 592, 584), (593, 585, 584, 592), (594, 586, 585, 593), (595, 587, 586, 594), (596, 588, 587, 595), (597, 589, 588, 596), (598, 590, 589, 597), (599, 591, 590, 598), (582, 591, 584), (592, 599, 583), (582, 584, 585), (583, 593, 592), (582, 585, 586), (583, 594, 593), (582, 586, 587), (583, 595, 594), (582, 587, 588), (583, 596, 595), (582, 588, 589), (583, 597, 596), (582, 589, 590), (583, 598, 597), (582, 590, 591), (583, 599, 598)])
me_cylinder_001.polygons.foreach_set('material_index', [0, 0, 0, 0, 0, 0, 0, 0, 0, 0, 0, 0, 0, 0, 0, 0, 0, 0, 0, 0, 0, 0, 0, 0, 0, 0, 0, 0, 0, 0, 0, 0, 0, 0, 0, 0, 0, 0, 0, 0, 0, 0, 0, 0, 0, 0, 0, 0, 0, 0, 0, 0, 0, 0, 0, 0, 0, 0, 0, 0, 0, 0, 0, 0, 0, 0, 0, 0, 0, 0, 0, 0, 0, 0, 0, 0, 0, 0, 0, 0, 0, 0, 0, 0, 0, 0, 0, 0, 1, 1, 1, 1, 1, 1, 1, 1, 1, 1, 1, 1, 1, 1, 1, 1, 1, 1, 1, 1, 1, 1, 1, 1, 0, 0, 0, 0, 0, 0, 0, 0, 0, 0, 0, 0, 0, 0, 0, 0, 0, 0, 0, 0, 0, 0, 0, 0, 0, 0, 0, 0, 0, 0, 0, 0, 0, 0, 0, 0, 0, 0, 0, 0, 0, 0, 0, 0, 0, 0, 0, 0, 0, 0, 0, 0, 0, 0, 0, 0, 0, 0, 0, 0, 0, 0, 0, 0, 0, 0, 0, 0, 0, 0, 0, 0, 0, 0, 0, 0, 0, 0, 0, 0, 0, 0, 0, 0, 0, 0, 0, 0, 0, 0, 0, 0, 0, 0, 0, 0, 0, 0, 0, 0, 0, 0, 0, 0, 0, 0, 0, 0, 0, 0, 0, 0, 0, 0, 0, 0, 0, 0, 0, 0, 0, 0, 0, 0, 0, 0, 0, 0, 0, 0, 0, 0, 0, 0, 0, 0, 0, 0, 0, 0, 0, 0, 1, 1, 1, 1, 1, 1, 1, 1, 1, 1, 1, 1, 1, 1, 1, 1, 0, 0, 0, 0, 0, 0, 0, 0, 0, 0, 0, 0, 0, 0, 0, 0, 1, 1, 1, 1, 1, 1, 1, 1, 1, 1, 1, 1, 1, 1, 1, 1, 0, 0, 0, 0, 0, 0, 0, 0, 0, 0, 0, 0, 0, 0, 0, 0, 1, 1, 1, 1, 1, 1, 1, 1, 1, 1, 1, 1, 1, 1, 1, 1, 0, 0, 0, 0, 0, 0, 0, 0, 0, 0, 0, 0, 0, 0, 0, 0, 1, 1, 1, 1, 1, 1, 1, 1, 1, 1, 1, 1, 1, 1, 1, 1, 0, 0, 0, 0, 0, 0, 0, 0, 0, 0, 0, 0, 0, 0, 0, 0, 0, 0, 0, 0, 0, 0, 0, 0, 0, 0, 0, 0, 0, 0, 0, 0, 0, 0, 0, 0, 0, 0, 0, 0, 0, 0, 0, 0, 0, 0, 0, 0, 0, 0, 0, 0, 0, 0, 0, 0, 0, 0, 0, 0, 0, 0, 0, 0, 0, 0, 0, 0, 0, 0, 0, 0, 0, 0, 0, 0, 0, 0, 0, 0, 0, 0, 0, 0, 0, 0, 0, 0, 0, 0, 0, 0, 0, 0, 0, 0, 0, 0, 0, 0, 0, 0, 0, 0, 0, 0, 0, 0, 0, 0, 0, 0, 0, 0, 0, 0, 0, 0, 0, 0, 0, 0, 0, 0, 0, 0, 0, 0, 0, 0, 0, 0, 0, 0, 0, 0, 0, 0, 0, 0, 0, 0, 1, 1, 1, 1, 1, 1, 1, 1, 1, 1, 1, 1, 1, 1, 1, 1, 1, 1, 1, 1, 1, 1, 1, 1, 0, 0, 0, 0, 0, 0, 0, 0, 0, 0, 0, 0, 0, 0, 0, 0, 0, 0, 0, 0, 0, 0, 0, 0, 0, 0, 0, 0, 0, 0, 0, 0, 0, 0, 0, 0, 0, 0, 0, 0, 0, 0, 0, 0, 0, 0, 0, 0, 0, 0, 0, 0, 0, 0, 0, 0, 0, 0, 0, 0, 0, 0, 0, 0, 0, 0, 0, 0, 0, 0, 0, 0, 0, 0, 0, 0, 0, 0, 0, 0, 0, 0, 0, 0, 0, 0, 0, 0])
me_cylinder_001.materials.append(mat_castiron)
me_cylinder_001.materials.append(mat_rustiron)
me_cylinder_001.use_remesh_preserve_volume = False
me_cylinder_001.use_remesh_preserve_attributes = False
me_cylinder_001.use_mirror_vertex_groups = False
me_cylinder_001.update()
me_cylinder = bpy.data.meshes.new('Cylinder')
me_cylinder.from_pydata([(-0.2929, -5.707, -6.0), (-1.0, -6.0, -6.0), (-1.707, -5.707, -6.0), (-2.0, -5.0, -6.0), (-0.2929, -5.707, -2.0), (-1.0, -6.0, -2.0), (-1.707, -5.707, -2.0), (-2.0, -5.0, -2.0), (4.0, 3.0, -2.0), (4.707, 1.293, -2.0), (5.0, 2.0, -2.0), (4.707, 2.707, -2.0), (4.0, 3.0, -6.0), (4.707, 1.293, -6.0), (5.0, 2.0, -6.0), (4.707, 2.707, -6.0), (-0.2929, 4.707, -6.0), (-2.0, 4.0, -6.0), (-1.707, 4.707, -6.0), (-1.0, 5.0, -6.0), (-0.2929, 4.707, -2.0), (-2.0, 4.0, -2.0), (-1.707, 4.707, -2.0), (-1.0, 5.0, -2.0), (-2.0, -4.0, -6.0), (-2.0, -3.0, -6.0), (-2.0, -2.0, -6.0), (-2.0, -1.0, -6.0), (-2.0, 0.0, -6.0), (-2.0, 1.0, -6.0), (-2.0, 2.0, -6.0), (-2.0, 3.0, -6.0), (-2.0, -4.0, -2.0), (-2.0, -3.0, -2.0), (-2.0, -2.0, -2.0), (-2.0, -1.0, -2.0), (-2.0, 0.0, -2.0), (-2.0, 1.0, -2.0), (-2.0, 2.0, -2.0), (-2.0, 3.0, -2.0), (0.2627, -4.929, -6.0), (0.8182, -4.152, -6.0), (1.374, -3.374, -6.0), (1.929, -2.596, -6.0), (2.485, -1.818, -6.0), (3.04, -1.04, -6.0), (3.596, -0.2627, -6.0), (4.152, 0.5151, -6.0), (0.2627, -4.929, -2.0), (0.8182, -4.152, -2.0), (1.374, -3.374, -2.0), (1.929, -2.596, -2.0), (2.485, -1.818, -2.0), (3.04, -1.04, -2.0), (3.596, -0.2627, -2.0), (4.152, 0.5151, -2.0), (3.285, 3.285, -2.0), (2.569, 3.569, -2.0), (1.854, 3.854, -2.0), (1.138, 4.138, -2.0), (0.4226, 4.423, -2.0), (3.285, 3.285, -6.0), (2.569, 3.569, -6.0), (1.854, 3.854, -6.0), (1.138, 4.138, -6.0), (0.4226, 4.423, -6.0), (4.0, 3.0, -2.0), (4.0, 3.0, -6.0), (3.285, 3.285, -6.0), (3.285, 3.285, -2.0), (3.285, 3.285, -2.0), (3.285, 3.285, -6.0), (2.569, 3.569, -6.0), (2.569, 3.569, -2.0), (2.569, 3.569, -2.0), (2.569, 3.569, -6.0), (1.854, 3.854, -6.0), (1.854, 3.854, -2.0), (1.854, 3.854, -2.0), (1.854, 3.854, -6.0), (1.138, 4.138, -6.0), (1.138, 4.138, -2.0), (1.138, 4.138, -2.0), (1.138, 4.138, -6.0), (0.4226, 4.423, -6.0), (0.4226, 4.423, -2.0), (-0.2929, 4.707, -6.0), (-0.2929, 4.707, -2.0), (0.4226, 4.423, -2.0), (0.4226, 4.423, -6.0), (-2.0, 4.0, -6.0), (-2.0, 4.0, -2.0), (-2.0, 3.0, -2.0), (-2.0, 3.0, -6.0), (-2.0, 2.0, -6.0), (-2.0, 3.0, -6.0), (-2.0, 3.0, -2.0), (-2.0, 2.0, -2.0), (-2.0, 1.0, -6.0), (-2.0, 2.0, -6.0), (-2.0, 2.0, -2.0), (-2.0, 1.0, -2.0), (-2.0, 0.0, -6.0), (-2.0, 1.0, -6.0), (-2.0, 1.0, -2.0), (-2.0, 0.0, -2.0), (-2.0, -1.0, -6.0), (-2.0, 0.0, -6.0), (-2.0, 0.0, -2.0), (-2.0, -1.0, -2.0), (-2.0, -2.0, -6.0), (-2.0, -1.0, -6.0), (-2.0, -1.0, -2.0), (-2.0, -2.0, -2.0), (-2.0, -3.0, -6.0), (-2.0, -2.0, -6.0), (-2.0, -2.0, -2.0), (-2.0, -3.0, -2.0), (-2.0, -4.0, -6.0), (-2.0, -3.0, -6.0), (-2.0, -3.0, -2.0), (-2.0, -4.0, -2.0), (-2.0, -5.0, -6.0), (-2.0, -4.0, -6.0), (-2.0, -4.0, -2.0), (-2.0, -5.0, -2.0), (-0.2929, -5.707, -6.0), (-0.2929, -5.707, -2.0), (0.2627, -4.929, -2.0), (0.2627, -4.929, -6.0), (0.2627, -4.929, -6.0), (0.2627, -4.929, -2.0), (0.8182, -4.152, -2.0), (0.8182, -4.152, -6.0), (0.8182, -4.152, -6.0), (0.8182, -4.152, -2.0), (1.374, -3.374, -2.0), (1.374, -3.374, -6.0), (1.374, -3.374, -6.0), (1.374, -3.374, -2.0), (1.929, -2.596, -2.0), (1.929, -2.596, -6.0), (1.929, -2.596, -6.0), (1.929, -2.596, -2.0), (2.485, -1.818, -2.0), (2.485, -1.818, -6.0), (2.485, -1.818, -6.0), (2.485, -1.818, -2.0), (3.04, -1.04, -2.0), (3.04, -1.04, -6.0), (3.04, -1.04, -6.0), (3.04, -1.04, -2.0), (3.596, -0.2627, -2.0), (3.596, -0.2627, -6.0), (3.596, -0.2627, -6.0), (3.596, -0.2627, -2.0), (4.152, 0.5151, -2.0), (4.152, 0.5151, -6.0), (4.707, 1.293, -2.0), (4.707, 1.293, -6.0), (4.152, 0.5151, -6.0), (4.152, 0.5151, -2.0), (-0.2929, 4.707, -2.0), (-0.2929, 4.707, -6.0), (-1.0, 5.0, -6.0), (-1.0, 5.0, -2.0), (-1.707, 4.707, -6.0), (-1.707, 4.707, -2.0), (-1.0, 5.0, -2.0), (-1.0, 5.0, -6.0), (-2.0, 4.0, -6.0), (-2.0, 4.0, -2.0), (-1.707, 4.707, -2.0), (-1.707, 4.707, -6.0), (4.707, 2.707, -6.0), (4.707, 2.707, -2.0), (5.0, 2.0, -2.0), (5.0, 2.0, -6.0), (5.0, 2.0, -6.0), (5.0, 2.0, -2.0), (4.707, 1.293, -2.0), (4.707, 1.293, -6.0), (4.707, 2.707, -2.0), (4.707, 2.707, -6.0), (4.0, 3.0, -6.0), (4.0, 3.0, -2.0), (-1.707, -5.707, -6.0), (-1.707, -5.707, -2.0), (-2.0, -5.0, -2.0), (-2.0, -5.0, -6.0), (-1.0, -6.0, -6.0), (-1.0, -6.0, -2.0), (-1.707, -5.707, -2.0), (-1.707, -5.707, -6.0), (-0.2929, -5.707, -6.0), (-0.2929, -5.707, -2.0), (-1.0, -6.0, -2.0), (-1.0, -6.0, -6.0), (4.929, 1.135, -6.0), (4.929, 1.135, -2.0), (4.373, 0.357, -6.0), (4.373, 0.357, -2.0), (5.04, 0.4681, -2.478), (5.04, 0.4681, -5.522), (5.04, 0.4681, -5.522), (5.04, 0.4681, -2.478), (3.817, -0.4208, -2.0), (3.817, -0.4208, -6.0), (4.373, 0.357, -2.0), (4.373, 0.357, -6.0), (4.484, -0.3097, -5.522), (4.484, -0.3097, -2.478), (4.484, -0.3097, -2.478), (4.484, -0.3097, -5.522), (3.262, -1.199, -2.0), (3.262, -1.199, -6.0), (3.817, -0.4208, -2.0), (3.817, -0.4208, -6.0), (3.929, -1.087, -5.522), (3.929, -1.087, -2.478), (3.929, -1.087, -2.478), (3.929, -1.087, -5.522), (2.706, -1.976, -2.0), (2.706, -1.976, -6.0), (3.262, -1.199, -2.0), (3.262, -1.199, -6.0), (3.373, -1.865, -5.522), (3.373, -1.865, -2.478), (3.373, -1.865, -2.478), (3.373, -1.865, -5.522), (2.151, -2.754, -2.0), (2.151, -2.754, -6.0), (2.706, -1.976, -2.0), (2.706, -1.976, -6.0), (2.817, -2.643, -5.522), (2.817, -2.643, -2.478), (2.817, -2.643, -2.478), (2.817, -2.643, -5.522), (1.595, -3.532, -2.0), (1.595, -3.532, -6.0), (2.151, -2.754, -2.0), (2.151, -2.754, -6.0), (2.262, -3.421, -5.522), (2.262, -3.421, -2.478), (2.262, -3.421, -2.478), (2.262, -3.421, -5.522), (1.04, -4.31, -2.0), (1.04, -4.31, -6.0), (1.595, -3.532, -2.0), (1.595, -3.532, -6.0), (1.706, -4.199, -5.522), (1.706, -4.199, -2.478), (1.706, -4.199, -2.478), (1.706, -4.199, -5.522), (0.4841, -5.087, -2.0), (0.4841, -5.087, -6.0), (1.04, -4.31, -2.0), (1.04, -4.31, -6.0), (1.151, -4.976, -5.522), (1.151, -4.976, -2.478), (1.151, -4.976, -2.478), (1.151, -4.976, -5.522), (-0.07148, -5.865, -2.0), (-0.07148, -5.865, -6.0), (0.4841, -5.087, -2.0), (0.4841, -5.087, -6.0), (0.5952, -5.754, -5.522), (0.5952, -5.754, -2.478), (0.5952, -5.754, -2.478), (0.5952, -5.754, -5.522), (-2.25, -4.0, -6.0), (-2.25, -5.0, -6.0), (-2.25, -4.0, -2.0), (-2.25, -5.0, -2.0), (-2.75, -4.5, -5.5), (-2.75, -4.5, -5.5), (-2.75, -4.5, -2.5), (-2.75, -4.5, -2.5), (-2.25, -3.0, -6.0), (-2.25, -4.0, -6.0), (-2.25, -3.0, -2.0), (-2.25, -4.0, -2.0), (-2.75, -3.5, -5.5), (-2.75, -3.5, -5.5), (-2.75, -3.5, -2.5), (-2.75, -3.5, -2.5), (-2.25, -2.0, -6.0), (-2.25, -3.0, -6.0), (-2.25, -2.0, -2.0), (-2.25, -3.0, -2.0), (-2.75, -2.5, -5.5), (-2.75, -2.5, -5.5), (-2.75, -2.5, -2.5), (-2.75, -2.5, -2.5), (-2.25, -1.0, -6.0), (-2.25, -2.0, -6.0), (-2.25, -1.0, -2.0), (-2.25, -2.0, -2.0), (-2.75, -1.5, -5.5), (-2.75, -1.5, -5.5), (-2.75, -1.5, -2.5), (-2.75, -1.5, -2.5), (-2.25, 0.0, -6.0), (-2.25, -1.0, -6.0), (-2.25, 0.0, -2.0), (-2.25, -1.0, -2.0), (-2.75, -0.5, -5.5), (-2.75, -0.5, -5.5), (-2.75, -0.5, -2.5), (-2.75, -0.5, -2.5), (-2.25, 1.0, -6.0), (-2.25, 0.0, -6.0), (-2.25, 1.0, -2.0), (-2.25, 0.0, -2.0), (-2.75, 0.5, -5.5), (-2.75, 0.5, -5.5), (-2.75, 0.5, -2.5), (-2.75, 0.5, -2.5), (-2.25, 2.0, -6.0), (-2.25, 1.0, -6.0), (-2.25, 2.0, -2.0), (-2.25, 1.0, -2.0), (-2.75, 1.5, -5.5), (-2.75, 1.5, -5.5), (-2.75, 1.5, -2.5), (-2.75, 1.5, -2.5), (-2.25, 3.0, -6.0), (-2.25, 2.0, -6.0), (-2.25, 3.0, -2.0), (-2.25, 2.0, -2.0), (-2.75, 2.5, -5.5), (-2.75, 2.5, -5.5), (-2.75, 2.5, -2.5), (-2.75, 2.5, -2.5), (-2.25, 4.0, -2.0), (-2.25, 4.0, -6.0), (-2.25, 3.0, -2.0), (-2.25, 3.0, -6.0), (-2.75, 3.5, -5.5), (-2.75, 3.5, -2.5), (-2.75, 3.5, -2.5), (-2.75, 3.5, -5.5), (-0.1523, -6.046, -2.0), (-0.1523, -6.046, -6.0), (-0.8594, -6.339, -2.0), (-0.8594, -6.339, -6.0), (-0.3594, -6.546, -5.617), (-0.3594, -6.546, -2.383), (-0.3594, -6.546, -2.383), (-0.3594, -6.546, -5.617), (-1.141, -6.339, -2.0), (-1.141, -6.339, -6.0), (-1.848, -6.046, -2.0), (-1.848, -6.046, -6.0), (-1.641, -6.546, -5.617), (-1.641, -6.546, -2.383), (-1.641, -6.546, -2.383), (-1.641, -6.546, -5.617), (-2.046, -5.848, -2.0), (-2.046, -5.848, -6.0), (-2.339, -5.141, -2.0), (-2.339, -5.141, -6.0), (-2.546, -5.641, -5.617), (-2.546, -5.641, -2.383), (-2.546, -5.641, -2.383), (-2.546, -5.641, -5.617), (4.848, 3.046, -6.0), (4.848, 3.046, -2.0), (4.141, 3.339, -6.0), (4.141, 3.339, -2.0), (4.641, 3.546, -2.383), (4.641, 3.546, -5.617), (4.641, 3.546, -5.617), (4.641, 3.546, -2.383), (5.339, 1.859, -2.0), (5.339, 1.859, -6.0), (5.046, 1.152, -2.0), (5.046, 1.152, -6.0), (5.546, 1.359, -5.617), (5.546, 1.359, -2.383), (5.546, 1.359, -2.383), (5.546, 1.359, -5.617), (5.046, 2.848, -2.0), (5.046, 2.848, -6.0), (5.339, 2.141, -2.0), (5.339, 2.141, -6.0), (5.546, 2.641, -5.617), (5.546, 2.641, -2.383), (5.546, 2.641, -2.383), (5.546, 2.641, -5.617), (-2.339, 4.141, -2.0), (-2.339, 4.141, -6.0), (-2.046, 4.848, -2.0), (-2.046, 4.848, -6.0), (-2.546, 4.641, -5.617), (-2.546, 4.641, -2.383), (-2.546, 4.641, -2.383), (-2.546, 4.641, -5.617), (-1.848, 5.046, -2.0), (-1.848, 5.046, -6.0), (-1.141, 5.339, -2.0), (-1.141, 5.339, -6.0), (-1.641, 5.546, -5.617), (-1.641, 5.546, -2.383), (-1.641, 5.546, -2.383), (-1.641, 5.546, -5.617), (-0.1523, 5.046, -6.0), (-0.1523, 5.046, -2.0), (-0.8594, 5.339, -6.0), (-0.8594, 5.339, -2.0), (-0.3594, 5.546, -2.383), (-0.3594, 5.546, -5.617), (-0.3594, 5.546, -5.617), (-0.3594, 5.546, -2.383), (-0.158, 5.046, -2.0), (-0.158, 5.046, -6.0), (0.5575, 4.762, -2.0), (0.5575, 4.762, -6.0), (0.342, 5.262, -5.615), (0.342, 5.262, -2.385), (0.342, 5.262, -2.385), (0.342, 5.262, -5.615), (1.273, 4.477, -6.0), (1.273, 4.477, -2.0), (0.5575, 4.762, -6.0), (0.5575, 4.762, -2.0), (1.057, 4.977, -2.385), (1.057, 4.977, -5.615), (1.057, 4.977, -5.615), (1.057, 4.977, -2.385), (1.988, 4.193, -6.0), (1.988, 4.193, -2.0), (1.273, 4.477, -6.0), (1.273, 4.477, -2.0), (1.773, 4.693, -2.385), (1.773, 4.693, -5.615), (1.773, 4.693, -5.615), (1.773, 4.693, -2.385), (2.704, 3.908, -6.0), (2.704, 3.908, -2.0), (1.988, 4.193, -6.0), (1.988, 4.193, -2.0), (2.488, 4.408, -2.385), (2.488, 4.408, -5.615), (2.488, 4.408, -5.615), (2.488, 4.408, -2.385), (3.419, 3.624, -6.0), (3.419, 3.624, -2.0), (2.704, 3.908, -6.0), (2.704, 3.908, -2.0), (3.204, 4.124, -2.385), (3.204, 4.124, -5.615), (3.204, 4.124, -5.615), (3.204, 4.124, -2.385), (4.135, 3.339, -6.0), (4.135, 3.339, -2.0), (3.419, 3.624, -6.0), (3.419, 3.624, -2.0), (3.919, 3.839, -2.385), (3.919, 3.839, -5.615), (3.919, 3.839, -5.615), (3.919, 3.839, -2.385), (4.707, 2.707, -4.0), (4.0, 3.0, -4.882), (3.293, 2.707, -4.0), (3.0, 2.0, -4.0), (3.293, 1.293, -4.0), (4.0, 1.0, -4.0), (4.707, 1.293, -4.882), (5.0, 2.0, -4.0), (4.707, 2.707, -5.75), (4.0, 3.0, -5.75), (3.293, 2.707, -5.75), (3.0, 2.0, -5.75), (3.293, 1.293, -5.75), (4.0, 1.0, -5.75), (4.707, 1.293, -5.75), (5.0, 2.0, -5.75), (4.0, 2.0, -4.0), (4.0, 2.0, -5.75), (-1.0, -5.0, -5.75), (-1.0, -5.0, -4.0), (1.987e-07, -5.0, -5.75), (-0.2929, -5.707, -5.75), (-1.0, -6.0, -5.75), (-1.707, -5.707, -5.75), (-2.0, -5.0, -5.75), (-1.707, -4.293, -5.75), (-1.0, -4.0, -5.75), (-0.2929, -4.293, -5.75), (1.987e-07, -5.0, -4.0), (-0.2929, -5.707, -4.882), (-1.0, -6.0, -4.0), (-1.707, -5.707, -4.0), (-2.0, -5.0, -4.882), (-1.707, -4.293, -4.0), (-1.0, -4.0, -4.0), (-0.2929, -4.293, -4.0), (-0.2929, 4.707, -4.882), (-1.0, 5.0, -4.0), (-1.707, 4.707, -4.0), (-2.0, 4.0, -4.882), (-1.707, 3.293, -4.0), (-1.0, 3.0, -4.0), (-0.2929, 3.293, -4.0), (1.987e-07, 4.0, -4.0), (-0.2929, 4.707, -5.75), (-1.0, 5.0, -5.75), (-1.707, 4.707, -5.75), (-2.0, 4.0, -5.75), (-1.707, 3.293, -5.75), (-1.0, 3.0, -5.75), (-0.2929, 3.293, -5.75), (1.987e-07, 4.0, -5.75), (-1.0, 4.0, -4.0), (-1.0, 4.0, -5.75), (-1.0, 4.0, 5.736), (-1.0, 4.0, 3.986), (-6.09e-07, 4.0, 5.736), (-0.2929, 3.293, 5.736), (-1.0, 3.0, 5.736), (-1.707, 3.293, 5.736), (-2.0, 4.0, 5.736), (-1.707, 4.707, 5.736), (-1.0, 5.0, 5.736), (-0.2929, 4.707, 5.736), (-3.705e-07, 4.0, 3.986), (-0.2929, 3.293, 3.986), (-1.0, 3.0, 3.986), (-1.707, 3.293, 3.986), (-2.0, 4.0, 4.868), (-1.707, 4.707, 3.986), (-1.0, 5.0, 3.986), (-0.2929, 4.707, 4.868), (-0.2929, -4.293, 3.986), (-1.0, -4.0, 3.986), (-1.707, -4.293, 3.986), (-2.0, -5.0, 4.868), (-1.707, -5.707, 3.986), (-1.0, -6.0, 3.986), (-0.2929, -5.707, 4.868), (-3.705e-07, -5.0, 3.986), (-0.2929, -4.293, 5.736), (-1.0, -4.0, 5.736), (-1.707, -4.293, 5.736), (-2.0, -5.0, 5.736), (-1.707, -5.707, 5.736), (-1.0, -6.0, 5.736), (-0.2929, -5.707, 5.736), (-6.09e-07, -5.0, 5.736), (-1.0, -5.0, 3.986), (-1.0, -5.0, 5.736), (4.0, 2.0, 5.736), (4.0, 2.0, 3.986), (5.0, 2.0, 5.736), (4.707, 1.293, 5.736), (4.0, 1.0, 5.736), (3.293, 1.293, 5.736), (3.0, 2.0, 5.736), (3.293, 2.707, 5.736), (4.0, 3.0, 5.736), (4.707, 2.707, 5.736), (5.0, 2.0, 3.986), (4.707, 1.293, 4.868), (4.0, 1.0, 3.986), (3.293, 1.293, 3.986), (3.0, 2.0, 3.986), (3.293, 2.707, 3.986), (4.0, 3.0, 4.868), (4.707, 2.707, 3.986), (3.919, 3.839, 2.371), (3.919, 3.839, 5.601), (3.919, 3.839, 5.601), (3.919, 3.839, 2.371), (3.419, 3.624, 1.986), (3.419, 3.624, 5.986), (4.135, 3.339, 1.986), (4.135, 3.339, 5.986), (3.204, 4.124, 2.371), (3.204, 4.124, 5.601), (3.204, 4.124, 5.601), (3.204, 4.124, 2.371), (2.704, 3.908, 1.986), (2.704, 3.908, 5.986), (3.419, 3.624, 1.986), (3.419, 3.624, 5.986), (2.488, 4.408, 2.371), (2.488, 4.408, 5.601), (2.488, 4.408, 5.601), (2.488, 4.408, 2.371), (1.988, 4.193, 1.986), (1.988, 4.193, 5.986), (2.704, 3.908, 1.986), (2.704, 3.908, 5.986), (1.773, 4.693, 2.371), (1.773, 4.693, 5.601), (1.773, 4.693, 5.601), (1.773, 4.693, 2.371), (1.273, 4.477, 1.986), (1.273, 4.477, 5.986), (1.988, 4.193, 1.986), (1.988, 4.193, 5.986), (1.057, 4.977, 2.371), (1.057, 4.977, 5.601), (1.057, 4.977, 5.601), (1.057, 4.977, 2.371), (0.5575, 4.762, 1.986), (0.5575, 4.762, 5.986), (1.273, 4.477, 1.986), (1.273, 4.477, 5.986), (0.342, 5.262, 5.601), (0.342, 5.262, 2.371), (0.342, 5.262, 2.371), (0.342, 5.262, 5.601), (0.5575, 4.762, 5.986), (0.5575, 4.762, 1.986), (-0.158, 5.046, 5.986), (-0.158, 5.046, 1.986), (-0.3594, 5.546, 2.369), (-0.3594, 5.546, 5.603), (-0.3594, 5.546, 5.603), (-0.3594, 5.546, 2.369), (-0.8594, 5.339, 1.986), (-0.8594, 5.339, 5.986), (-0.1523, 5.046, 1.986), (-0.1523, 5.046, 5.986), (-1.641, 5.546, 5.603), (-1.641, 5.546, 2.369), (-1.641, 5.546, 2.369), (-1.641, 5.546, 5.603), (-1.141, 5.339, 5.986), (-1.141, 5.339, 1.986), (-1.848, 5.046, 5.986), (-1.848, 5.046, 1.986), (-2.546, 4.641, 5.603), (-2.546, 4.641, 2.369), (-2.546, 4.641, 2.369), (-2.546, 4.641, 5.603), (-2.046, 4.848, 5.986), (-2.046, 4.848, 1.986), (-2.339, 4.141, 5.986), (-2.339, 4.141, 1.986), (5.546, 2.641, 5.603), (5.546, 2.641, 2.369), (5.546, 2.641, 2.369), (5.546, 2.641, 5.603), (5.339, 2.141, 5.986), (5.339, 2.141, 1.986), (5.046, 2.848, 5.986), (5.046, 2.848, 1.986), (5.546, 1.359, 5.603), (5.546, 1.359, 2.369), (5.546, 1.359, 2.369), (5.546, 1.359, 5.603), (5.046, 1.152, 5.986), (5.046, 1.152, 1.986), (5.339, 1.859, 5.986), (5.339, 1.859, 1.986), (4.641, 3.546, 2.369), (4.641, 3.546, 5.603), (4.641, 3.546, 5.603), (4.641, 3.546, 2.369), (4.141, 3.339, 1.986), (4.141, 3.339, 5.986), (4.848, 3.046, 1.986), (4.848, 3.046, 5.986), (-2.546, -5.641, 5.603), (-2.546, -5.641, 2.369), (-2.546, -5.641, 2.369), (-2.546, -5.641, 5.603), (-2.339, -5.141, 5.986), (-2.339, -5.141, 1.986), (-2.046, -5.848, 5.986), (-2.046, -5.848, 1.986), (-1.641, -6.546, 5.603), (-1.641, -6.546, 2.369), (-1.641, -6.546, 2.369), (-1.641, -6.546, 5.603), (-1.848, -6.046, 5.986), (-1.848, -6.046, 1.986), (-1.141, -6.339, 5.986), (-1.141, -6.339, 1.986), (-0.3594, -6.546, 5.603), (-0.3594, -6.546, 2.369), (-0.3594, -6.546, 2.369), (-0.3594, -6.546, 5.603), (-0.8594, -6.339, 5.986), (-0.8594, -6.339, 1.986), (-0.1523, -6.046, 5.986), (-0.1523, -6.046, 1.986), (-2.75, 3.5, 5.486), (-2.75, 3.5, 2.486), (-2.75, 3.5, 2.486), (-2.75, 3.5, 5.486), (-2.25, 3.0, 5.986), (-2.25, 3.0, 1.986), (-2.25, 4.0, 5.986), (-2.25, 4.0, 1.986), (-2.75, 2.5, 2.486), (-2.75, 2.5, 2.486), (-2.75, 2.5, 5.486), (-2.75, 2.5, 5.486), (-2.25, 2.0, 1.986), (-2.25, 3.0, 1.986), (-2.25, 2.0, 5.986), (-2.25, 3.0, 5.986), (-2.75, 1.5, 2.486), (-2.75, 1.5, 2.486), (-2.75, 1.5, 5.486), (-2.75, 1.5, 5.486), (-2.25, 1.0, 1.986), (-2.25, 2.0, 1.986), (-2.25, 1.0, 5.986), (-2.25, 2.0, 5.986), (-2.75, 0.5, 2.486), (-2.75, 0.5, 2.486), (-2.75, 0.5, 5.486), (-2.75, 0.5, 5.486), (-2.25, 0.0, 1.986), (-2.25, 1.0, 1.986), (-2.25, 0.0, 5.986), (-2.25, 1.0, 5.986), (-2.75, -0.5, 2.486), (-2.75, -0.5, 2.486), (-2.75, -0.5, 5.486), (-2.75, -0.5, 5.486), (-2.25, -1.0, 1.986), (-2.25, 0.0, 1.986), (-2.25, -1.0, 5.986), (-2.25, 0.0, 5.986), (-2.75, -1.5, 2.486), (-2.75, -1.5, 2.486), (-2.75, -1.5, 5.486), (-2.75, -1.5, 5.486), (-2.25, -2.0, 1.986), (-2.25, -1.0, 1.986), (-2.25, -2.0, 5.986), (-2.25, -1.0, 5.986), (-2.75, -2.5, 2.486), (-2.75, -2.5, 2.486), (-2.75, -2.5, 5.486), (-2.75, -2.5, 5.486), (-2.25, -3.0, 1.986), (-2.25, -2.0, 1.986), (-2.25, -3.0, 5.986), (-2.25, -2.0, 5.986), (-2.75, -3.5, 2.486), (-2.75, -3.5, 2.486), (-2.75, -3.5, 5.486), (-2.75, -3.5, 5.486), (-2.25, -4.0, 1.986), (-2.25, -3.0, 1.986), (-2.25, -4.0, 5.986), (-2.25, -3.0, 5.986), (-2.75, -4.5, 2.486), (-2.75, -4.5, 2.486), (-2.75, -4.5, 5.486), (-2.75, -4.5, 5.486), (-2.25, -5.0, 1.986), (-2.25, -4.0, 1.986), (-2.25, -5.0, 5.986), (-2.25, -4.0, 5.986), (0.5952, -5.754, 5.508), (0.5952, -5.754, 2.464), (0.5952, -5.754, 2.464), (0.5952, -5.754, 5.508), (0.4841, -5.087, 5.986), (0.4841, -5.087, 1.986), (-0.07148, -5.865, 5.986), (-0.07148, -5.865, 1.986), (1.151, -4.976, 5.508), (1.151, -4.976, 2.464), (1.151, -4.976, 2.464), (1.151, -4.976, 5.508), (1.04, -4.31, 5.986), (1.04, -4.31, 1.986), (0.4841, -5.087, 5.986), (0.4841, -5.087, 1.986), (1.706, -4.199, 5.508), (1.706, -4.199, 2.464), (1.706, -4.199, 2.464), (1.706, -4.199, 5.508), (1.595, -3.532, 5.986), (1.595, -3.532, 1.986), (1.04, -4.31, 5.986), (1.04, -4.31, 1.986), (2.262, -3.421, 5.508), (2.262, -3.421, 2.464), (2.262, -3.421, 2.464), (2.262, -3.421, 5.508), (2.151, -2.754, 5.986), (2.151, -2.754, 1.986), (1.595, -3.532, 5.986), (1.595, -3.532, 1.986), (2.817, -2.643, 5.508), (2.817, -2.643, 2.464), (2.817, -2.643, 2.464), (2.817, -2.643, 5.508), (2.706, -1.976, 5.986), (2.706, -1.976, 1.986), (2.151, -2.754, 5.986), (2.151, -2.754, 1.986), (3.373, -1.865, 5.508), (3.373, -1.865, 2.464), (3.373, -1.865, 2.464), (3.373, -1.865, 5.508), (3.262, -1.199, 5.986), (3.262, -1.199, 1.986), (2.706, -1.976, 5.986), (2.706, -1.976, 1.986), (3.929, -1.087, 5.508), (3.929, -1.087, 2.464), (3.929, -1.087, 2.464), (3.929, -1.087, 5.508), (3.817, -0.4208, 5.986), (3.817, -0.4208, 1.986), (3.262, -1.199, 5.986), (3.262, -1.199, 1.986), (4.484, -0.3097, 5.508), (4.484, -0.3097, 2.464), (4.484, -0.3097, 2.464), (4.484, -0.3097, 5.508), (4.373, 0.357, 5.986), (4.373, 0.357, 1.986), (3.817, -0.4208, 5.986), (3.817, -0.4208, 1.986), (5.04, 0.4681, 2.464), (5.04, 0.4681, 5.508), (5.04, 0.4681, 5.508), (5.04, 0.4681, 2.464), (4.373, 0.357, 1.986), (4.373, 0.357, 5.986), (4.929, 1.135, 1.986), (4.929, 1.135, 5.986), (-1.0, -6.0, 5.986), (-1.0, -6.0, 1.986), (-0.2929, -5.707, 1.986), (-0.2929, -5.707, 5.986), (-1.707, -5.707, 5.986), (-1.707, -5.707, 1.986), (-1.0, -6.0, 1.986), (-1.0, -6.0, 5.986), (-2.0, -5.0, 5.986), (-2.0, -5.0, 1.986), (-1.707, -5.707, 1.986), (-1.707, -5.707, 5.986), (4.0, 3.0, 1.986), (4.0, 3.0, 5.986), (4.707, 2.707, 5.986), (4.707, 2.707, 1.986), (4.707, 1.293, 5.986), (4.707, 1.293, 1.986), (5.0, 2.0, 1.986), (5.0, 2.0, 5.986), (5.0, 2.0, 5.986), (5.0, 2.0, 1.986), (4.707, 2.707, 1.986), (4.707, 2.707, 5.986), (-1.707, 4.707, 5.986), (-1.707, 4.707, 1.986), (-2.0, 4.0, 1.986), (-2.0, 4.0, 5.986), (-1.0, 5.0, 5.986), (-1.0, 5.0, 1.986), (-1.707, 4.707, 1.986), (-1.707, 4.707, 5.986), (-1.0, 5.0, 1.986), (-1.0, 5.0, 5.986), (-0.2929, 4.707, 5.986), (-0.2929, 4.707, 1.986), (4.152, 0.5151, 1.986), (4.152, 0.5151, 5.986), (4.707, 1.293, 5.986), (4.707, 1.293, 1.986), (4.152, 0.5151, 5.986), (4.152, 0.5151, 1.986), (3.596, -0.2627, 1.986), (3.596, -0.2627, 5.986), (3.596, -0.2627, 5.986), (3.596, -0.2627, 1.986), (3.04, -1.04, 1.986), (3.04, -1.04, 5.986), (3.04, -1.04, 5.986), (3.04, -1.04, 1.986), (2.485, -1.818, 1.986), (2.485, -1.818, 5.986), (2.485, -1.818, 5.986), (2.485, -1.818, 1.986), (1.929, -2.596, 1.986), (1.929, -2.596, 5.986), (1.929, -2.596, 5.986), (1.929, -2.596, 1.986), (1.374, -3.374, 1.986), (1.374, -3.374, 5.986), (1.374, -3.374, 5.986), (1.374, -3.374, 1.986), (0.8182, -4.152, 1.986), (0.8182, -4.152, 5.986), (0.8182, -4.152, 5.986), (0.8182, -4.152, 1.986), (0.2627, -4.929, 1.986), (0.2627, -4.929, 5.986), (0.2627, -4.929, 5.986), (0.2627, -4.929, 1.986), (-0.2929, -5.707, 1.986), (-0.2929, -5.707, 5.986), (-2.0, -5.0, 1.986), (-2.0, -4.0, 1.986), (-2.0, -4.0, 5.986), (-2.0, -5.0, 5.986), (-2.0, -4.0, 1.986), (-2.0, -3.0, 1.986), (-2.0, -3.0, 5.986), (-2.0, -4.0, 5.986), (-2.0, -3.0, 1.986), (-2.0, -2.0, 1.986), (-2.0, -2.0, 5.986), (-2.0, -3.0, 5.986), (-2.0, -2.0, 1.986), (-2.0, -1.0, 1.986), (-2.0, -1.0, 5.986), (-2.0, -2.0, 5.986), (-2.0, -1.0, 1.986), (-2.0, 0.0, 1.986), (-2.0, 0.0, 5.986), (-2.0, -1.0, 5.986), (-2.0, 0.0, 1.986), (-2.0, 1.0, 1.986), (-2.0, 1.0, 5.986), (-2.0, 0.0, 5.986), (-2.0, 1.0, 1.986), (-2.0, 2.0, 1.986), (-2.0, 2.0, 5.986), (-2.0, 1.0, 5.986), (-2.0, 2.0, 1.986), (-2.0, 3.0, 1.986), (-2.0, 3.0, 5.986), (-2.0, 2.0, 5.986), (-2.0, 3.0, 5.986), (-2.0, 3.0, 1.986), (-2.0, 4.0, 1.986), (-2.0, 4.0, 5.986), (0.4226, 4.423, 5.986), (0.4226, 4.423, 1.986), (-0.2929, 4.707, 1.986), (-0.2929, 4.707, 5.986), (0.4226, 4.423, 1.986), (0.4226, 4.423, 5.986), (1.138, 4.138, 5.986), (1.138, 4.138, 1.986), (1.138, 4.138, 1.986), (1.138, 4.138, 5.986), (1.854, 3.854, 5.986), (1.854, 3.854, 1.986), (1.854, 3.854, 1.986), (1.854, 3.854, 5.986), (2.569, 3.569, 5.986), (2.569, 3.569, 1.986), (2.569, 3.569, 1.986), (2.569, 3.569, 5.986), (3.285, 3.285, 5.986), (3.285, 3.285, 1.986), (3.285, 3.285, 1.986), (3.285, 3.285, 5.986), (4.0, 3.0, 5.986), (4.0, 3.0, 1.986), (0.4226, 4.423, 5.986), (1.138, 4.138, 5.986), (1.854, 3.854, 5.986), (2.569, 3.569, 5.986), (3.285, 3.285, 5.986), (0.4226, 4.423, 1.986), (1.138, 4.138, 1.986), (1.854, 3.854, 1.986), (2.569, 3.569, 1.986), (3.285, 3.285, 1.986), (4.152, 0.5151, 1.986), (3.596, -0.2627, 1.986), (3.04, -1.04, 1.986), (2.485, -1.818, 1.986), (1.929, -2.596, 1.986), (1.374, -3.374, 1.986), (0.8182, -4.152, 1.986), (0.2627, -4.929, 1.986), (4.152, 0.5151, 5.986), (3.596, -0.2627, 5.986), (3.04, -1.04, 5.986), (2.485, -1.818, 5.986), (1.929, -2.596, 5.986), (1.374, -3.374, 5.986), (0.8182, -4.152, 5.986), (0.2627, -4.929, 5.986), (-2.0, 3.0, 1.986), (-2.0, 2.0, 1.986), (-2.0, 1.0, 1.986), (-2.0, 0.0, 1.986), (-2.0, -1.0, 1.986), (-2.0, -2.0, 1.986), (-2.0, -3.0, 1.986), (-2.0, -4.0, 1.986), (-2.0, 3.0, 5.986), (-2.0, 2.0, 5.986), (-2.0, 1.0, 5.986), (-2.0, 0.0, 5.986), (-2.0, -1.0, 5.986), (-2.0, -2.0, 5.986), (-2.0, -3.0, 5.986), (-2.0, -4.0, 5.986), (-1.0, 5.0, 1.986), (-1.707, 4.707, 1.986), (-2.0, 4.0, 1.986), (-0.2929, 4.707, 1.986), (-1.0, 5.0, 5.986), (-1.707, 4.707, 5.986), (-2.0, 4.0, 5.986), (-0.2929, 4.707, 5.986), (4.707, 2.707, 5.986), (5.0, 2.0, 5.986), (4.707, 1.293, 5.986), (4.0, 3.0, 5.986), (4.707, 2.707, 1.986), (5.0, 2.0, 1.986), (4.707, 1.293, 1.986), (4.0, 3.0, 1.986), (-2.0, -5.0, 1.986), (-1.707, -5.707, 1.986), (-1.0, -6.0, 1.986), (-0.2929, -5.707, 1.986), (-2.0, -5.0, 5.986), (-1.707, -5.707, 5.986), (-1.0, -6.0, 5.986), (-0.2929, -5.707, 5.986)], [], [(12, 67, 66, 8), (61, 68, 67, 12), (56, 69, 68, 61), (8, 66, 69, 56), (61, 71, 70, 56), (62, 72, 71, 61), (57, 73, 72, 62), (56, 70, 73, 57), (62, 75, 74, 57), (63, 76, 75, 62), (58, 77, 76, 63), (57, 74, 77, 58), (63, 79, 78, 58), (64, 80, 79, 63), (59, 81, 80, 64), (58, 78, 81, 59), (64, 83, 82, 59), (65, 84, 83, 64), (60, 85, 84, 65), (59, 82, 85, 60), (20, 87, 86, 16), (60, 88, 87, 20), (65, 89, 88, 60), (16, 86, 89, 65), (21, 91, 90, 17), (39, 92, 91, 21), (31, 93, 92, 39), (17, 90, 93, 31), (31, 95, 94, 30), (39, 96, 95, 31), (38, 97, 96, 39), (30, 94, 97, 38), (30, 99, 98, 29), (38, 100, 99, 30), (37, 101, 100, 38), (29, 98, 101, 37), (29, 103, 102, 28), (37, 104, 103, 29), (36, 105, 104, 37), (28, 102, 105, 36), (28, 107, 106, 27), (36, 108, 107, 28), (35, 109, 108, 36), (27, 106, 109, 35), (27, 111, 110, 26), (35, 112, 111, 27), (34, 113, 112, 35), (26, 110, 113, 34), (26, 115, 114, 25), (34, 116, 115, 26), (33, 117, 116, 34), (25, 114, 117, 33), (25, 119, 118, 24), (33, 120, 119, 25), (32, 121, 120, 33), (24, 118, 121, 32), (24, 123, 122, 3), (32, 124, 123, 24), (7, 125, 124, 32), (3, 122, 125, 7), (126, 0, 4, 127), (48, 128, 127, 4), (40, 129, 128, 48), (0, 126, 129, 40), (48, 131, 130, 40), (49, 132, 131, 48), (41, 133, 132, 49), (40, 130, 133, 41), (49, 135, 134, 41), (50, 136, 135, 49), (42, 137, 136, 50), (41, 134, 137, 42), (50, 139, 138, 42), (51, 140, 139, 50), (43, 141, 140, 51), (42, 138, 141, 43), (51, 143, 142, 43), (52, 144, 143, 51), (44, 145, 144, 52), (43, 142, 145, 44), (52, 147, 146, 44), (53, 148, 147, 52), (45, 149, 148, 53), (44, 146, 149, 45), (53, 151, 150, 45), (54, 152, 151, 53), (46, 153, 152, 54), (45, 150, 153, 46), (54, 155, 154, 46), (55, 156, 155, 54), (47, 157, 156, 55), (46, 154, 157, 47), (13, 159, 158, 9), (47, 160, 159, 13), (55, 161, 160, 47), (9, 158, 161, 55), (16, 163, 162, 20), (19, 164, 163, 16), (23, 165, 164, 19), (20, 162, 165, 23), (22, 167, 166, 18), (23, 168, 167, 22), (19, 169, 168, 23), (18, 166, 169, 19), (21, 171, 170, 17), (22, 172, 171, 21), (18, 173, 172, 22), (17, 170, 173, 18), (11, 175, 174, 15), (10, 176, 175, 11), (14, 177, 176, 10), (15, 174, 177, 14), (10, 179, 178, 14), (9, 180, 179, 10), (13, 181, 180, 9), (14, 178, 181, 13), (15, 183, 182, 11), (12, 184, 183, 15), (8, 185, 184, 12), (11, 182, 185, 8), (6, 187, 186, 2), (7, 188, 187, 6), (3, 189, 188, 7), (2, 186, 189, 3), (5, 191, 190, 1), (6, 192, 191, 5), (2, 193, 192, 6), (1, 190, 193, 2), (194, 0, 4, 195), (5, 196, 195, 4), (1, 197, 196, 5), (0, 194, 197, 1), (198, 199, 158, 159), (200, 198, 159, 160), (201, 200, 160, 161), (199, 201, 161, 158), (204, 205, 202, 203), (206, 207, 154, 155), (208, 206, 155, 156), (209, 208, 156, 157), (207, 209, 157, 154), (212, 213, 210, 211), (214, 215, 150, 151), (216, 214, 151, 152), (217, 216, 152, 153), (215, 217, 153, 150), (220, 221, 218, 219), (222, 223, 146, 147), (224, 222, 147, 148), (225, 224, 148, 149), (223, 225, 149, 146), (228, 229, 226, 227), (230, 231, 142, 143), (232, 230, 143, 144), (233, 232, 144, 145), (231, 233, 145, 142), (236, 237, 234, 235), (238, 239, 138, 139), (240, 238, 139, 140), (241, 240, 140, 141), (239, 241, 141, 138), (244, 245, 242, 243), (246, 247, 134, 135), (248, 246, 135, 136), (249, 248, 136, 137), (247, 249, 137, 134), (252, 253, 250, 251), (254, 255, 130, 131), (256, 254, 131, 132), (257, 256, 132, 133), (255, 257, 133, 130), (260, 261, 258, 259), (262, 263, 126, 127), (264, 262, 127, 128), (265, 264, 128, 129), (263, 265, 129, 126), (268, 269, 266, 267), (270, 271, 122, 123), (272, 270, 123, 124), (273, 272, 124, 125), (271, 273, 125, 122), (276, 277, 274, 275), (278, 279, 118, 119), (280, 278, 119, 120), (281, 280, 120, 121), (279, 281, 121, 118), (284, 285, 282, 283), (286, 287, 114, 115), (288, 286, 115, 116), (289, 288, 116, 117), (287, 289, 117, 114), (292, 293, 290, 291), (294, 295, 110, 111), (296, 294, 111, 112), (297, 296, 112, 113), (295, 297, 113, 110), (300, 301, 298, 299), (302, 303, 106, 107), (304, 302, 107, 108), (305, 304, 108, 109), (303, 305, 109, 106), (308, 309, 306, 307), (310, 311, 102, 103), (312, 310, 103, 104), (313, 312, 104, 105), (311, 313, 105, 102), (316, 317, 314, 315), (318, 319, 98, 99), (320, 318, 99, 100), (321, 320, 100, 101), (319, 321, 101, 98), (324, 325, 322, 323), (326, 327, 94, 95), (328, 326, 95, 96), (329, 328, 96, 97), (327, 329, 97, 94), (332, 333, 330, 331), (334, 335, 90, 91), (336, 334, 91, 92), (337, 336, 92, 93), (335, 337, 93, 90), (340, 341, 338, 339), (342, 343, 194, 195), (344, 342, 195, 196), (345, 344, 196, 197), (343, 345, 197, 194), (348, 349, 346, 347), (350, 351, 190, 191), (352, 350, 191, 192), (353, 352, 192, 193), (351, 353, 193, 190), (356, 357, 354, 355), (358, 359, 186, 187), (360, 358, 187, 188), (361, 360, 188, 189), (359, 361, 189, 186), (364, 365, 362, 363), (366, 367, 182, 183), (368, 366, 183, 184), (369, 368, 184, 185), (367, 369, 185, 182), (372, 373, 370, 371), (374, 375, 178, 179), (376, 374, 179, 180), (377, 376, 180, 181), (375, 377, 181, 178), (380, 381, 378, 379), (382, 383, 174, 175), (384, 382, 175, 176), (385, 384, 176, 177), (383, 385, 177, 174), (388, 389, 386, 387), (390, 391, 170, 171), (392, 390, 171, 172), (393, 392, 172, 173), (391, 393, 173, 170), (396, 397, 394, 395), (398, 399, 166, 167), (400, 398, 167, 168), (401, 400, 168, 169), (399, 401, 169, 166), (404, 405, 402, 403), (406, 407, 162, 163), (408, 406, 163, 164), (409, 408, 164, 165), (407, 409, 165, 162), (412, 413, 410, 411), (414, 415, 86, 87), (416, 414, 87, 88), (417, 416, 88, 89), (415, 417, 89, 86), (420, 421, 418, 419), (422, 423, 82, 83), (424, 422, 83, 84), (425, 424, 84, 85), (423, 425, 85, 82), (428, 429, 426, 427), (430, 431, 78, 79), (432, 430, 79, 80), (433, 432, 80, 81), (431, 433, 81, 78), (436, 437, 434, 435), (438, 439, 74, 75), (440, 438, 75, 76), (441, 440, 76, 77), (439, 441, 77, 74), (444, 445, 442, 443), (446, 447, 70, 71), (448, 446, 71, 72), (449, 448, 72, 73), (447, 449, 73, 70), (452, 453, 450, 451), (454, 455, 66, 67), (456, 454, 67, 68), (457, 456, 68, 69), (455, 457, 69, 66), (460, 461, 458, 459), (198, 203, 202, 199), (200, 204, 203, 198), (201, 205, 204, 200), (205, 201, 199, 202), (206, 211, 210, 207), (208, 212, 211, 206), (209, 213, 212, 208), (213, 209, 207, 210), (214, 219, 218, 215), (216, 220, 219, 214), (217, 221, 220, 216), (221, 217, 215, 218), (222, 227, 226, 223), (224, 228, 227, 222), (225, 229, 228, 224), (229, 225, 223, 226), (230, 235, 234, 231), (232, 236, 235, 230), (233, 237, 236, 232), (237, 233, 231, 234), (238, 243, 242, 239), (240, 244, 243, 238), (241, 245, 244, 240), (245, 241, 239, 242), (246, 251, 250, 247), (248, 252, 251, 246), (249, 253, 252, 248), (253, 249, 247, 250), (254, 259, 258, 255), (256, 260, 259, 254), (257, 261, 260, 256), (261, 257, 255, 258), (262, 267, 266, 263), (264, 268, 267, 262), (265, 269, 268, 264), (269, 265, 263, 266), (270, 275, 274, 271), (272, 276, 275, 270), (273, 277, 276, 272), (277, 273, 271, 274), (278, 283, 282, 279), (280, 284, 283, 278), (281, 285, 284, 280), (285, 281, 279, 282), (286, 291, 290, 287), (288, 292, 291, 286), (289, 293, 292, 288), (293, 289, 287, 290), (294, 299, 298, 295), (296, 300, 299, 294), (297, 301, 300, 296), (301, 297, 295, 298), (302, 307, 306, 303), (304, 308, 307, 302), (305, 309, 308, 304), (309, 305, 303, 306), (310, 315, 314, 311), (312, 316, 315, 310), (313, 317, 316, 312), (317, 313, 311, 314), (318, 323, 322, 319), (320, 324, 323, 318), (321, 325, 324, 320), (325, 321, 319, 322), (326, 331, 330, 327), (328, 332, 331, 326), (329, 333, 332, 328), (333, 329, 327, 330), (334, 339, 338, 335), (336, 340, 339, 334), (337, 341, 340, 336), (341, 337, 335, 338), (342, 347, 346, 343), (344, 348, 347, 342), (345, 349, 348, 344), (349, 345, 343, 346), (350, 355, 354, 351), (352, 356, 355, 350), (353, 357, 356, 352), (357, 353, 351, 354), (358, 363, 362, 359), (360, 364, 363, 358), (361, 365, 364, 360), (365, 361, 359, 362), (366, 371, 370, 367), (368, 372, 371, 366), (369, 373, 372, 368), (373, 369, 367, 370), (374, 379, 378, 375), (376, 380, 379, 374), (377, 381, 380, 376), (381, 377, 375, 378), (382, 387, 386, 383), (384, 388, 387, 382), (385, 389, 388, 384), (389, 385, 383, 386), (390, 395, 394, 391), (392, 396, 395, 390), (393, 397, 396, 392), (397, 393, 391, 394), (398, 403, 402, 399), (400, 404, 403, 398), (401, 405, 404, 400), (405, 401, 399, 402), (406, 411, 410, 407), (408, 412, 411, 406), (409, 413, 412, 408), (413, 409, 407, 410), (414, 419, 418, 415), (416, 420, 419, 414), (417, 421, 420, 416), (421, 417, 415, 418), (422, 427, 426, 423), (424, 428, 427, 422), (425, 429, 428, 424), (429, 425, 423, 426), (430, 435, 434, 431), (432, 436, 435, 430), (433, 437, 436, 432), (437, 433, 431, 434), (438, 443, 442, 439), (440, 444, 443, 438), (441, 445, 444, 440), (445, 441, 439, 442), (446, 451, 450, 447), (448, 452, 451, 446), (449, 453, 452, 448), (453, 449, 447, 450), (454, 459, 458, 455), (456, 460, 459, 454), (457, 461, 460, 456), (461, 457, 455, 458), (170, 171, 188, 189), (180, 181, 194, 195), (162, 163, 184, 185), (478, 462, 463), (479, 471, 470), (478, 463, 464), (479, 472, 471), (478, 464, 465), (479, 473, 472), (478, 465, 466), (479, 474, 473), (478, 466, 467), (479, 475, 474), (478, 467, 468), (479, 476, 475), (478, 468, 469), (479, 477, 476), (478, 469, 462), (479, 470, 477), (462, 470, 471, 463), (463, 471, 472, 464), (464, 472, 473, 465), (465, 473, 474, 466), (466, 474, 475, 467), (467, 475, 476, 468), (468, 476, 477, 469), (469, 477, 470, 462), (490, 482, 489, 497), (491, 483, 482, 490), (492, 484, 483, 491), (493, 485, 484, 492), (494, 486, 485, 493), (495, 487, 486, 494), (496, 488, 487, 495), (497, 489, 488, 496), (480, 489, 482), (481, 490, 497), (480, 482, 483), (481, 491, 490), (480, 483, 484), (481, 492, 491), (480, 484, 485), (481, 493, 492), (480, 485, 486), (481, 494, 493), (480, 486, 487), (481, 495, 494), (480, 487, 488), (481, 496, 495), (480, 488, 489), (481, 497, 496), (514, 498, 499), (515, 507, 506), (514, 499, 500), (515, 508, 507), (514, 500, 501), (515, 509, 508), (514, 501, 502), (515, 510, 509), (514, 502, 503), (515, 511, 510), (514, 503, 504), (515, 512, 511), (514, 504, 505), (515, 513, 512), (514, 505, 498), (515, 506, 513), (498, 506, 507, 499), (499, 507, 508, 500), (500, 508, 509, 501), (501, 509, 510, 502), (502, 510, 511, 503), (503, 511, 512, 504), (504, 512, 513, 505), (505, 513, 506, 498), (463, 468, 491, 498), (491, 494, 501, 498), (179, 180, 182), (168, 171, 172), (188, 195, 196, 192), (180, 195, 188, 182), (168, 182, 188, 171), (863, 849, 843, 860), (851, 836, 843, 849), (843, 836, 835, 839), (863, 860, 859), (852, 851, 849), (540, 537, 530, 533), (568, 563, 540, 533), (526, 518, 525, 533), (527, 519, 518, 526), (528, 520, 519, 527), (529, 521, 520, 528), (530, 522, 521, 529), (531, 523, 522, 530), (532, 524, 523, 531), (533, 525, 524, 532), (516, 525, 518), (517, 526, 533), (516, 518, 519), (517, 527, 526), (516, 519, 520), (517, 528, 527), (516, 520, 521), (517, 529, 528), (516, 521, 522), (517, 530, 529), (516, 522, 523), (517, 531, 530), (516, 523, 524), (517, 532, 531), (516, 524, 525), (517, 533, 532), (550, 534, 535), (551, 543, 542), (550, 535, 536), (551, 544, 543), (550, 536, 537), (551, 545, 544), (550, 537, 538), (551, 546, 545), (550, 538, 539), (551, 547, 546), (550, 539, 540), (551, 548, 547), (550, 540, 541), (551, 549, 548), (550, 541, 534), (551, 542, 549), (534, 542, 543, 535), (535, 543, 544, 536), (536, 544, 545, 537), (537, 545, 546, 538), (538, 546, 547, 539), (539, 547, 548, 540), (540, 548, 549, 541), (541, 549, 542, 534), (562, 554, 561, 569), (563, 555, 554, 562), (564, 556, 555, 563), (565, 557, 556, 564), (566, 558, 557, 565), (567, 559, 558, 566), (568, 560, 559, 567), (569, 561, 560, 568), (552, 561, 554), (553, 562, 569), (552, 554, 555), (553, 563, 562), (552, 555, 556), (553, 564, 563), (552, 556, 557), (553, 565, 564), (552, 557, 558), (553, 566, 565), (552, 558, 559), (553, 567, 566), (552, 559, 560), (553, 568, 567), (552, 560, 561), (553, 569, 568), (869, 868, 847, 846), (851, 850, 837, 836), (861, 860, 843, 842), (570, 574, 576, 573), (574, 570, 571, 575), (575, 571, 572, 577), (577, 572, 573, 576), (578, 582, 584, 581), (582, 578, 579, 583), (583, 579, 580, 585), (585, 580, 581, 584), (586, 590, 592, 589), (590, 586, 587, 591), (591, 587, 588, 593), (593, 588, 589, 592), (594, 598, 600, 597), (598, 594, 595, 599), (599, 595, 596, 601), (601, 596, 597, 600), (602, 606, 608, 605), (606, 602, 603, 607), (607, 603, 604, 609), (609, 604, 605, 608), (610, 614, 616, 613), (614, 610, 611, 615), (615, 611, 612, 617), (617, 612, 613, 616), (618, 622, 624, 621), (622, 618, 619, 623), (623, 619, 620, 625), (625, 620, 621, 624), (626, 630, 632, 629), (630, 626, 627, 631), (631, 627, 628, 633), (633, 628, 629, 632), (634, 638, 640, 637), (638, 634, 635, 639), (639, 635, 636, 641), (641, 636, 637, 640), (642, 646, 648, 645), (646, 642, 643, 647), (647, 643, 644, 649), (649, 644, 645, 648), (650, 654, 656, 653), (654, 650, 651, 655), (655, 651, 652, 657), (657, 652, 653, 656), (658, 662, 664, 661), (662, 658, 659, 663), (663, 659, 660, 665), (665, 660, 661, 664), (666, 670, 672, 669), (670, 666, 667, 671), (671, 667, 668, 673), (673, 668, 669, 672), (674, 678, 680, 677), (678, 674, 675, 679), (679, 675, 676, 681), (681, 676, 677, 680), (682, 686, 688, 685), (686, 682, 683, 687), (687, 683, 684, 689), (689, 684, 685, 688), (690, 694, 696, 693), (694, 690, 691, 695), (695, 691, 692, 697), (697, 692, 693, 696), (698, 702, 704, 701), (702, 698, 699, 703), (703, 699, 700, 705), (705, 700, 701, 704), (706, 710, 712, 709), (710, 706, 707, 711), (711, 707, 708, 713), (713, 708, 709, 712), (714, 718, 720, 717), (718, 714, 715, 719), (719, 715, 716, 721), (721, 716, 717, 720), (722, 726, 728, 725), (726, 722, 723, 727), (727, 723, 724, 729), (729, 724, 725, 728), (730, 734, 736, 733), (734, 730, 731, 735), (735, 731, 732, 737), (737, 732, 733, 736), (738, 742, 744, 741), (742, 738, 739, 743), (743, 739, 740, 745), (745, 740, 741, 744), (746, 750, 752, 749), (750, 746, 747, 751), (751, 747, 748, 753), (753, 748, 749, 752), (754, 758, 760, 757), (758, 754, 755, 759), (759, 755, 756, 761), (761, 756, 757, 760), (762, 766, 768, 765), (766, 762, 763, 767), (767, 763, 764, 769), (769, 764, 765, 768), (770, 774, 776, 773), (774, 770, 771, 775), (775, 771, 772, 777), (777, 772, 773, 776), (778, 782, 784, 781), (782, 778, 779, 783), (783, 779, 780, 785), (785, 780, 781, 784), (786, 790, 792, 789), (790, 786, 787, 791), (791, 787, 788, 793), (793, 788, 789, 792), (794, 798, 800, 797), (798, 794, 795, 799), (799, 795, 796, 801), (801, 796, 797, 800), (802, 806, 808, 805), (806, 802, 803, 807), (807, 803, 804, 809), (809, 804, 805, 808), (810, 814, 816, 813), (814, 810, 811, 815), (815, 811, 812, 817), (817, 812, 813, 816), (818, 822, 824, 821), (822, 818, 819, 823), (823, 819, 820, 825), (825, 820, 821, 824), (826, 830, 832, 829), (830, 826, 827, 831), (831, 827, 828, 833), (833, 828, 829, 832), (571, 570, 573, 572), (576, 574, 962, 965), (574, 575, 963, 962), (575, 577, 964, 963), (577, 576, 965, 964), (579, 578, 581, 580), (584, 582, 958, 961), (582, 583, 959, 958), (583, 585, 960, 959), (585, 584, 961, 960), (587, 586, 589, 588), (592, 590, 954, 957), (590, 591, 955, 954), (591, 593, 956, 955), (593, 592, 957, 956), (595, 594, 597, 596), (600, 598, 950, 953), (598, 599, 951, 950), (599, 601, 952, 951), (601, 600, 953, 952), (603, 602, 605, 604), (608, 606, 946, 949), (606, 607, 947, 946), (607, 609, 948, 947), (609, 608, 949, 948), (611, 610, 613, 612), (616, 614, 942, 945), (614, 615, 943, 942), (615, 617, 944, 943), (617, 616, 945, 944), (619, 618, 621, 620), (624, 622, 866, 869), (622, 623, 867, 866), (623, 625, 868, 867), (625, 624, 869, 868), (627, 626, 629, 628), (632, 630, 862, 865), (630, 631, 863, 862), (631, 633, 864, 863), (633, 632, 865, 864), (635, 634, 637, 636), (640, 638, 858, 861), (638, 639, 859, 858), (639, 641, 860, 859), (641, 640, 861, 860), (643, 642, 645, 644), (648, 646, 854, 857), (646, 647, 855, 854), (647, 649, 856, 855), (649, 648, 857, 856), (651, 650, 653, 652), (656, 654, 850, 853), (654, 655, 851, 850), (655, 657, 852, 851), (657, 656, 853, 852), (659, 658, 661, 660), (664, 662, 846, 849), (662, 663, 847, 846), (663, 665, 848, 847), (665, 664, 849, 848), (667, 666, 669, 668), (672, 670, 842, 845), (670, 671, 843, 842), (671, 673, 844, 843), (673, 672, 845, 844), (675, 674, 677, 676), (680, 678, 838, 841), (678, 679, 839, 838), (679, 681, 840, 839), (681, 680, 841, 840), (683, 682, 685, 684), (688, 686, 834, 837), (686, 687, 835, 834), (687, 689, 836, 835), (689, 688, 837, 836), (691, 690, 693, 692), (696, 694, 938, 941), (694, 695, 939, 938), (695, 697, 940, 939), (697, 696, 941, 940), (699, 698, 701, 700), (704, 702, 934, 937), (702, 703, 935, 934), (703, 705, 936, 935), (705, 704, 937, 936), (707, 706, 709, 708), (712, 710, 930, 933), (710, 711, 931, 930), (711, 713, 932, 931), (713, 712, 933, 932), (715, 714, 717, 716), (720, 718, 926, 929), (718, 719, 927, 926), (719, 721, 928, 927), (721, 720, 929, 928), (723, 722, 725, 724), (728, 726, 922, 925), (726, 727, 923, 922), (727, 729, 924, 923), (729, 728, 925, 924), (731, 730, 733, 732), (736, 734, 918, 921), (734, 735, 919, 918), (735, 737, 920, 919), (737, 736, 921, 920), (739, 738, 741, 740), (744, 742, 914, 917), (742, 743, 915, 914), (743, 745, 916, 915), (745, 744, 917, 916), (747, 746, 749, 748), (752, 750, 910, 913), (750, 751, 911, 910), (751, 753, 912, 911), (753, 752, 913, 912), (755, 754, 757, 756), (760, 758, 906, 909), (758, 759, 907, 906), (759, 761, 908, 907), (761, 760, 909, 908), (763, 762, 765, 764), (768, 766, 902, 905), (766, 767, 903, 902), (767, 769, 904, 903), (769, 768, 905, 904), (771, 770, 773, 772), (776, 774, 898, 901), (774, 775, 899, 898), (775, 777, 900, 899), (777, 776, 901, 900), (779, 778, 781, 780), (784, 782, 894, 897), (782, 783, 895, 894), (783, 785, 896, 895), (785, 784, 897, 896), (787, 786, 789, 788), (792, 790, 890, 893), (790, 791, 891, 890), (791, 793, 892, 891), (793, 792, 893, 892), (795, 794, 797, 796), (800, 798, 886, 889), (798, 799, 887, 886), (799, 801, 888, 887), (801, 800, 889, 888), (803, 802, 805, 804), (808, 806, 882, 885), (806, 807, 883, 882), (807, 809, 884, 883), (809, 808, 885, 884), (811, 810, 813, 812), (816, 814, 878, 881), (814, 815, 879, 878), (815, 817, 880, 879), (817, 816, 881, 880), (819, 818, 821, 820), (824, 822, 874, 877), (822, 823, 875, 874), (823, 825, 876, 875), (825, 824, 877, 876), (827, 826, 829, 828), (832, 830, 870, 873), (830, 831, 871, 870), (831, 833, 872, 871), (833, 832, 873, 872), (1031, 837, 834, 1030), (1030, 834, 835, 1026), (1026, 835, 836, 1027), (1027, 836, 837, 1031), (1030, 841, 838, 1029), (1029, 838, 839, 1025), (1025, 839, 840, 1026), (1026, 840, 841, 1030), (1029, 845, 842, 1028), (1028, 842, 843, 1024), (1024, 843, 844, 1025), (1025, 844, 845, 1029), (1020, 849, 846, 1023), (1023, 846, 847, 1019), (1019, 847, 848, 1016), (1016, 848, 849, 1020), (1017, 853, 850, 1018), (1018, 850, 851, 1022), (1022, 851, 852, 1021), (1021, 852, 853, 1017), (1016, 857, 854, 1017), (1017, 854, 855, 1021), (1021, 855, 856, 1020), (1020, 856, 857, 1016), (1014, 861, 858, 1013), (1013, 858, 859, 1009), (1009, 859, 860, 1010), (1010, 860, 861, 1014), (1013, 865, 862, 1012), (1012, 862, 863, 1008), (1008, 863, 864, 1009), (1009, 864, 865, 1013), (1011, 869, 866, 1008), (1008, 866, 867, 1012), (1012, 867, 868, 1015), (1015, 868, 869, 1011), (1022, 873, 870, 976), (976, 870, 871, 984), (984, 871, 872, 1018), (1018, 872, 873, 1022), (985, 877, 874, 984), (984, 874, 875, 976), (976, 875, 876, 977), (977, 876, 877, 985), (986, 881, 878, 985), (985, 878, 879, 977), (977, 879, 880, 978), (978, 880, 881, 986), (987, 885, 882, 986), (986, 882, 883, 978), (978, 883, 884, 979), (979, 884, 885, 987), (988, 889, 886, 987), (987, 886, 887, 979), (979, 887, 888, 980), (980, 888, 889, 988), (989, 893, 890, 988), (988, 890, 891, 980), (980, 891, 892, 981), (981, 892, 893, 989), (990, 897, 894, 989), (989, 894, 895, 981), (981, 895, 896, 982), (982, 896, 897, 990), (991, 901, 898, 990), (990, 898, 899, 982), (982, 899, 900, 983), (983, 900, 901, 991), (1031, 905, 902, 991), (991, 902, 903, 983), (983, 903, 904, 1027), (1027, 904, 905, 1031), (1028, 909, 906, 1024), (1024, 906, 907, 999), (999, 907, 908, 1007), (1007, 908, 909, 1028), (1007, 913, 910, 999), (999, 910, 911, 998), (998, 911, 912, 1006), (1006, 912, 913, 1007), (1006, 917, 914, 998), (998, 914, 915, 997), (997, 915, 916, 1005), (1005, 916, 917, 1006), (1005, 921, 918, 997), (997, 918, 919, 996), (996, 919, 920, 1004), (1004, 920, 921, 1005), (1004, 925, 922, 996), (996, 922, 923, 995), (995, 923, 924, 1003), (1003, 924, 925, 1004), (1003, 929, 926, 995), (995, 926, 927, 994), (994, 927, 928, 1002), (1002, 928, 929, 1003), (1002, 933, 930, 994), (994, 930, 931, 993), (993, 931, 932, 1001), (1001, 932, 933, 1002), (1001, 937, 934, 993), (993, 934, 935, 992), (992, 935, 936, 1000), (1000, 936, 937, 1001), (1014, 941, 938, 1000), (1000, 938, 939, 992), (992, 939, 940, 1010), (1010, 940, 941, 1014), (1015, 945, 942, 966), (966, 942, 943, 971), (971, 943, 944, 1011), (1011, 944, 945, 1015), (972, 949, 946, 971), (971, 946, 947, 966), (966, 947, 948, 967), (967, 948, 949, 972), (973, 953, 950, 972), (972, 950, 951, 967), (967, 951, 952, 968), (968, 952, 953, 973), (974, 957, 954, 973), (973, 954, 955, 968), (968, 955, 956, 969), (969, 956, 957, 974), (975, 961, 958, 974), (974, 958, 959, 969), (969, 959, 960, 970), (970, 960, 961, 975), (1023, 965, 962, 975), (975, 962, 963, 970), (970, 963, 964, 1019), (1019, 964, 965, 1023)])
me_cylinder.polygons.foreach_set('material_index', [0, 0, 0, 0, 0, 0, 0, 0, 0, 0, 0, 0, 0, 0, 0, 0, 0, 0, 0, 0, 0, 0, 0, 0, 0, 0, 0, 0, 0, 0, 0, 0, 0, 0, 0, 0, 0, 0, 0, 0, 0, 0, 0, 0, 0, 0, 0, 0, 0, 0, 0, 0, 0, 0, 0, 0, 0, 0, 0, 0, 0, 0, 0, 0, 0, 0, 0, 0, 0, 0, 0, 0, 0, 0, 0, 0, 0, 0, 0, 0, 0, 0, 0, 0, 0, 0, 0, 0, 0, 0, 0, 0, 0, 0, 0, 0, 0, 0, 0, 0, 0, 0, 0, 0, 0, 0, 0, 0, 0, 0, 0, 0, 0, 0, 0, 0, 0, 0, 0, 0, 0, 0, 0, 0, 0, 0, 0, 0, 0, 0, 0, 0, 0, 0, 0, 0, 0, 0, 0, 0, 0, 0, 0, 0, 0, 0, 0, 0, 0, 0, 0, 0, 0, 0, 0, 0, 0, 0, 0, 0, 0, 0, 0, 0, 0, 0, 0, 0, 0, 0, 0, 0, 0, 0, 0, 0, 0, 0, 0, 0, 0, 0, 0, 0, 0, 0, 0, 0, 0, 0, 0, 0, 0, 0, 0, 0, 0, 0, 0, 0, 0, 0, 0, 0, 0, 0, 0, 0, 0, 0, 0, 0, 0, 0, 0, 0, 0, 0, 0, 0, 0, 0, 0, 0, 0, 0, 0, 0, 0, 0, 0, 0, 0, 0, 0, 0, 0, 0, 0, 0, 0, 0, 0, 0, 0, 0, 0, 0, 0, 0, 0, 0, 0, 0, 0, 0, 0, 0, 0, 0, 0, 0, 0, 0, 0, 0, 0, 0, 0, 0, 0, 0, 0, 0, 0, 0, 0, 0, 0, 0, 0, 0, 0, 0, 0, 0, 0, 0, 0, 0, 0, 0, 0, 0, 0, 0, 0, 0, 0, 0, 0, 0, 0, 0, 0, 0, 0, 0, 0, 0, 0, 0, 0, 0, 0, 0, 0, 0, 0, 0, 0, 0, 0, 0, 0, 0, 0, 0, 0, 0, 0, 0, 0, 0, 0, 0, 0, 0, 0, 0, 0, 0, 0, 0, 0, 0, 0, 0, 0, 0, 0, 0, 0, 0, 0, 0, 0, 0, 0, 0, 0, 0, 0, 0, 0, 0, 0, 0, 0, 0, 0, 0, 0, 0, 0, 0, 0, 0, 0, 0, 0, 0, 0, 0, 0, 0, 0, 0, 0, 0, 0, 0, 0, 0, 0, 0, 0, 0, 0, 0, 0, 0, 0, 0, 0, 0, 0, 0, 0, 0, 0, 0, 0, 0, 0, 0, 0, 0, 0, 0, 0, 0, 0, 0, 0, 0, 0, 0, 0, 0, 0, 0, 1, 2, 1, 2, 1, 1, 1, 1, 1, 1, 1, 1, 1, 1, 1, 1, 0, 1, 1, 1, 1, 1, 0, 0, 1, 1, 0, 0, 0, 1, 1, 1, 1, 1, 1, 1, 1, 1, 1, 1, 1, 1, 1, 1, 1, 1, 1, 1, 1, 1, 1, 1, 1, 1, 1, 1, 1, 1, 1, 1, 1, 1, 1, 1, 0, 0, 0, 1, 1, 1, 1, 1, 2, 2, 2, 2, 2, 2, 2, 2, 2, 2, 2, 2, 2, 2, 1, 1, 1, 1, 1, 0, 0, 0, 1, 1, 1, 1, 1, 1, 1, 1, 1, 1, 1, 1, 1, 1, 1, 1, 1, 1, 1, 1, 1, 1, 1, 1, 1, 1, 1, 1, 1, 1, 1, 1, 1, 1, 1, 0, 0, 0, 1, 1, 0, 0, 1, 1, 1, 1, 1, 0, 1, 1, 1, 1, 1, 1, 1, 1, 1, 1, 1, 1, 1, 1, 1, 1, 0, 0, 0, 0, 0, 0, 0, 0, 0, 0, 0, 0, 0, 0, 0, 0, 0, 0, 0, 0, 0, 0, 0, 0, 0, 0, 0, 0, 0, 0, 0, 0, 0, 0, 0, 0, 0, 0, 0, 0, 0, 0, 0, 0, 0, 0, 0, 0, 0, 0, 0, 0, 0, 0, 0, 0, 0, 0, 0, 0, 0, 0, 0, 0, 0, 0, 0, 0, 0, 0, 0, 0, 0, 0, 0, 0, 0, 0, 0, 0, 0, 0, 0, 0, 0, 0, 0, 0, 0, 0, 0, 0, 0, 0, 0, 0, 0, 0, 0, 0, 0, 0, 0, 0, 0, 0, 0, 0, 0, 0, 0, 0, 0, 0, 0, 0, 0, 0, 0, 0, 0, 0, 0, 0, 0, 0, 0, 0, 0, 0, 0, 0, 0, 0, 0, 0, 0, 0, 0, 0, 0, 0, 0, 0, 0, 0, 0, 0, 0, 0, 0, 0, 0, 0, 0, 0, 0, 0, 0, 0, 0, 0, 0, 0, 0, 0, 0, 0, 0, 0, 0, 0, 0, 0, 0, 0, 0, 0, 0, 0, 0, 0, 0, 0, 0, 0, 0, 0, 0, 0, 0, 0, 0, 0, 0, 0, 0, 0, 0, 0, 0, 0, 0, 0, 0, 0, 0, 0, 0, 0, 0, 0, 0, 0, 0, 0, 0, 0, 0, 0, 0, 0, 0, 0, 0, 0, 0, 0, 0, 0, 0, 0, 0, 0, 0, 0, 0, 0, 0, 0, 0, 0, 0, 0, 0, 0, 0, 0, 0, 0, 0, 0, 0, 0, 0, 0, 0, 0, 0, 0, 0, 0, 0, 0, 0, 0, 0, 0, 0, 0, 0, 0, 0, 0, 0, 0, 0, 0, 0, 0, 0, 0, 0, 0, 0, 0, 0, 0, 0, 0, 0, 0, 0, 0, 0, 0, 0, 0, 0, 0, 0, 0, 0, 0, 0, 0, 0, 0, 0, 0, 0, 0, 0, 0, 0, 0, 0, 0, 0, 0, 0, 0, 0, 0, 0, 0, 0, 0, 0, 0, 0, 0, 0, 0, 0, 0, 0, 0, 0, 0, 0, 0, 0, 0, 0, 0, 0, 0, 0, 0, 0, 0, 0, 0, 0, 0, 0, 0, 0, 0, 0, 0, 0, 0, 0, 0, 0, 0, 0, 0, 0, 0, 0, 0, 0, 0, 0, 0, 0, 0, 0, 0, 0, 0, 0, 0, 0, 0, 0, 0, 0, 0, 0, 0, 0, 0, 0, 0, 0, 0, 0, 0, 0, 0, 0, 0, 0, 0, 0, 0, 0, 0, 0, 0, 0, 0, 0, 0, 0, 0, 0, 0, 0, 0, 0, 0, 0, 0, 0, 0, 0, 0])
me_cylinder.materials.append(mat_rubber)
me_cylinder.materials.append(mat_rustiron)
me_cylinder.materials.append(mat_castiron)
me_cylinder.use_remesh_preserve_volume = False
me_cylinder.use_remesh_preserve_attributes = False
me_cylinder.use_mirror_vertex_groups = False
me_cylinder.update()
me_cube_002 = bpy.data.meshes.new('Cube.002')
me_cube_002.from_pydata([(1.0, 1.0, -1.0), (1.0, -2.0, -1.0), (-1.0, -2.0, -1.0), (-1.0, 1.0, -1.0), (0.6236, 0.375, 1.0), (0.5, -1.0, 0.5), (-0.5, -1.0, 0.5), (-0.6236, 0.375, 1.0), (-1.0, 1.0, -3.0), (-1.0, -2.5, -3.0), (1.0, -2.5, -3.0), (1.0, 1.0, -3.0), (5.96e-08, -0.5, -3.5), (0.6667, -2.0, -1.0), (0.3333, -2.0, -1.0), (-5.96e-08, -2.0, -1.0), (-0.3333, -2.0, -1.0), (-0.6667, -2.0, -1.0), (0.6667, 1.0, -1.0), (0.3333, 1.0, -1.0), (1.788e-07, 1.0, -1.0), (-0.3333, 1.0, -1.0), (-0.6667, 1.0, -1.0), (0.3333, -1.0, 0.5), (-0.3333, -1.0, 0.5), (0.4157, 0.375, 1.0), (-0.4157, 0.375, 1.0), (0.9167, -1.833, -0.75), (0.8333, -1.667, -0.5), (0.75, -1.5, -0.25), (0.6667, -1.333, 2.98e-08), (0.5833, -1.167, 0.25), (0.9373, 0.8958, -0.6667), (0.8745, 0.7917, -0.3333), (0.8118, 0.6875, 0.0), (0.7491, 0.5833, 0.3333), (0.6863, 0.4792, 0.6667), (-0.9167, -1.833, -0.75), (-0.8333, -1.667, -0.5), (-0.75, -1.5, -0.25), (-0.6667, -1.333, 2.98e-08), (-0.5833, -1.167, 0.25), (-0.9373, 0.8958, -0.6667), (-0.8745, 0.7917, -0.3333), (-0.8118, 0.6875, 0.0), (-0.7491, 0.5833, 0.3333), (-0.6863, 0.4792, 0.6667), (-1.0, 1.0, -1.333), (-1.0, 1.0, -1.667), (-1.0, 1.0, -2.0), (-1.0, 1.0, -2.333), (-1.0, 1.0, -2.667), (-1.0, -2.083, -1.333), (-1.0, -2.167, -1.667), (-1.0, -2.25, -2.0), (-1.0, -2.333, -2.333), (-1.0, -2.417, -2.667), (1.0, 1.0, -1.333), (1.0, 1.0, -1.667), (1.0, 1.0, -2.0), (1.0, 1.0, -2.333), (1.0, 1.0, -2.667), (-0.6667, 1.0, -3.0), (-0.3333, 1.0, -3.0), (1.788e-07, 1.0, -3.0), (0.3333, 1.0, -3.0), (0.6667, 1.0, -3.0), (1.0, -2.083, -1.333), (1.0, -2.167, -1.667), (1.0, -2.25, -2.0), (1.0, -2.333, -2.333), (1.0, -2.417, -2.667), (-0.6667, -2.5, -3.0), (-0.3333, -2.5, -3.0), (-5.96e-08, -2.5, -3.0), (0.3333, -2.5, -3.0), (0.6667, -2.5, -3.0), (0.6111, -1.833, -0.75), (0.5556, -1.667, -0.5), (0.5, -1.5, -0.25), (0.4444, -1.333, 2.98e-08), (0.3889, -1.167, 0.25), (0.3056, -1.833, -0.75), (-1.341e-07, -1.833, -0.75), (-0.3056, -1.833, -0.75), (-0.6111, -1.833, -0.75), (-0.5556, -1.667, -0.5), (-0.5, -1.5, -0.25), (-0.4444, -1.333, 2.98e-08), (-0.3889, -1.167, 0.25), (0.4575, 0.4792, 0.6667), (0.4994, 0.5833, 0.3333), (0.5412, 0.6875, 0.0), (0.583, 0.7917, -0.3333), (0.6248, 0.8958, -0.6667), (0.3124, 0.8958, -0.6667), (1.987e-07, 0.8958, -0.6667), (-0.3124, 0.8958, -0.6667), (-0.4575, 0.4792, 0.6667), (-0.4994, 0.5833, 0.3333), (-0.5412, 0.6875, 0.0), (-0.583, 0.7917, -0.3333), (-0.6248, 0.8958, -0.6667), (-0.6667, 1.0, -1.333), (-0.3333, 1.0, -1.333), (1.788e-07, 1.0, -1.333), (0.3333, 1.0, -1.333), (0.6667, 1.0, -1.333), (-0.6667, 1.0, -1.667), (0.6667, 1.0, -1.667), (-0.6667, 1.0, -2.0), (0.6667, 1.0, -2.0), (-0.6667, 1.0, -2.333), (0.6667, 1.0, -2.333), (-0.6667, 1.0, -2.667), (-0.3333, 1.0, -2.667), (1.788e-07, 1.0, -2.667), (0.3333, 1.0, -2.667), (0.6667, 1.0, -2.667), (0.6667, -2.083, -1.333), (0.3333, -2.083, -1.333), (-5.96e-08, -2.083, -1.333), (-0.3333, -2.083, -1.333), (-0.6667, -2.083, -1.333), (0.6667, -2.167, -1.667), (-0.6667, -2.167, -1.667), (0.6667, -2.25, -2.0), (-0.6667, -2.25, -2.0), (0.6667, -2.333, -2.333), (-0.6667, -2.333, -2.333), (0.6667, -2.417, -2.667), (0.3333, -2.417, -2.667), (-5.96e-08, -2.417, -2.667), (-0.3333, -2.417, -2.667), (-0.6667, -2.417, -2.667), (0.6667, -2.182, -2.362), (0.6667, -2.263, -2.695), (0.3333, -2.263, -2.695), (-1.153e-08, -2.263, -2.695), (-0.3333, -2.263, -2.695), (-0.6667, -2.263, -2.695), (-0.6667, -2.182, -2.362), (0.6667, -2.1, -2.028), (-0.6667, -2.1, -2.028), (0.6667, -2.019, -1.694), (-0.6667, -2.019, -1.694), (0.6667, -1.938, -1.36), (-0.6667, -1.938, -1.36), (0.3333, -1.938, -1.36), (-1.623e-08, -1.938, -1.36), (-0.3333, -1.938, -1.36), (-0.6667, 0.8295, -2.302), (-0.6667, 0.8235, -2.634), (-0.3333, 0.8235, -2.634), (1.301e-07, 0.8235, -2.634), (0.3333, 0.8235, -2.634), (0.6667, 0.8235, -2.634), (0.6667, 0.8295, -2.302), (-0.6667, 0.8355, -1.969), (0.6667, 0.8355, -1.969), (-0.6667, 0.8415, -1.637), (0.6667, 0.8415, -1.637), (-0.6667, 0.8475, -1.305), (0.6667, 0.8475, -1.305), (-0.3333, 0.8475, -1.305), (1.349e-07, 0.8475, -1.305), (0.3333, 0.8475, -1.305), (-0.4157, 0.3248, 1.009), (-0.4575, 0.4129, 0.679), (-0.4994, 0.501, 0.3486), (-0.5412, 0.5891, 0.0183), (-0.583, 0.6772, -0.312), (-0.6248, 0.7654, -0.6424), (-0.3124, 0.7654, -0.6424), (1.6e-07, 0.7654, -0.6424), (0.3124, 0.7654, -0.6424), (0.6248, 0.7654, -0.6424), (0.4157, 0.3248, 1.009), (0.4575, 0.4129, 0.679), (0.4994, 0.501, 0.3486), (0.5412, 0.5891, 0.0183), (0.583, 0.6772, -0.312), (-0.3056, -1.702, -0.7745), (-0.6111, -1.702, -0.7745), (-0.5556, -1.546, -0.5224), (-0.5, -1.391, -0.2702), (-0.4444, -1.236, -0.01804), (-0.3889, -1.081, 0.2341), (-0.3333, -0.9263, 0.4863), (-9.574e-08, -1.702, -0.7745), (0.3056, -1.702, -0.7745), (0.6111, -1.702, -0.7745), (0.5556, -1.546, -0.5224), (0.5, -1.391, -0.2702), (0.4444, -1.236, -0.01804), (0.3889, -1.081, 0.2341), (0.3333, -0.9263, 0.4863), (0.3333, -2.182, -2.362), (-1.271e-08, -2.182, -2.362), (-0.3333, -2.182, -2.362), (0.3333, -2.1, -2.028), (-1.388e-08, -2.1, -2.028), (-0.3333, -2.1, -2.028), (0.3333, -2.019, -1.694), (-1.505e-08, -2.019, -1.694), (-0.3333, -2.019, -1.694), (-0.3333, 0.8295, -2.302), (1.313e-07, 0.8295, -2.302), (0.3333, 0.8295, -2.302), (-0.3333, 0.8355, -1.969), (1.325e-07, 0.8355, -1.969), (0.3333, 0.8355, -1.969), (-0.3333, 0.8415, -1.637), (1.337e-07, 0.8415, -1.637), (0.3333, 0.8415, -1.637), (-0.2079, 0.3248, 1.009), (-0.2288, 0.4129, 0.679), (-0.2497, 0.501, 0.3486), (-0.2706, 0.5891, 0.0183), (-0.2915, 0.6772, -0.312), (2.801e-07, 0.3248, 1.009), (2.561e-07, 0.4129, 0.679), (2.321e-07, 0.501, 0.3486), (2.081e-07, 0.5891, 0.0183), (1.841e-07, 0.6772, -0.312), (0.2079, 0.3248, 1.009), (0.2288, 0.4129, 0.679), (0.2497, 0.501, 0.3486), (0.2706, 0.5891, 0.0183), (0.2915, 0.6772, -0.312), (-0.2778, -1.546, -0.5224), (-0.25, -1.391, -0.2702), (-0.2222, -1.236, -0.01804), (-0.1944, -1.081, 0.2341), (-0.1667, -0.9263, 0.4863), (-1.741e-07, -1.546, -0.5224), (-2.524e-07, -1.391, -0.2702), (-3.307e-07, -1.236, -0.01804), (-4.091e-07, -1.081, 0.2341), (-4.874e-07, -0.9263, 0.4863), (0.2778, -1.546, -0.5224), (0.25, -1.391, -0.2702), (0.2222, -1.236, -0.01804), (0.1944, -1.081, 0.2341), (0.1667, -0.9263, 0.4863)], [], [(11, 10, 12), (9, 8, 12), (4, 25, 23, 5), (26, 7, 6, 24), (0, 32, 27, 1), (32, 33, 28, 27), (33, 34, 29, 28), (34, 35, 30, 29), (35, 36, 31, 30), (36, 4, 5, 31), (31, 5, 23, 81), (30, 31, 81, 80), (29, 30, 80, 79), (28, 29, 79, 78), (27, 28, 78, 77), (1, 27, 77, 13), (13, 77, 82, 14), (14, 82, 83, 15), (15, 83, 84, 16), (16, 84, 85, 17), (89, 24, 6, 41), (88, 89, 41, 40), (87, 88, 40, 39), (86, 87, 39, 38), (85, 86, 38, 37), (17, 85, 37, 2), (2, 37, 42, 3), (37, 38, 43, 42), (38, 39, 44, 43), (39, 40, 45, 44), (40, 41, 46, 45), (41, 6, 7, 46), (32, 0, 18, 94), (33, 32, 94, 93), (34, 33, 93, 92), (35, 34, 92, 91), (36, 35, 91, 90), (4, 36, 90, 25), (94, 18, 19, 95), (95, 19, 20, 96), (96, 20, 21, 97), (97, 21, 22, 102), (102, 22, 3, 42), (101, 102, 42, 43), (100, 101, 43, 44), (99, 100, 44, 45), (98, 99, 45, 46), (26, 98, 46, 7), (3, 47, 52, 2), (47, 48, 53, 52), (48, 49, 54, 53), (49, 50, 55, 54), (50, 51, 56, 55), (51, 8, 9, 56), (18, 0, 57, 107), (19, 18, 107, 106), (20, 19, 106, 105), (21, 20, 105, 104), (22, 21, 104, 103), (3, 22, 103, 47), (107, 57, 58, 109), (47, 103, 108, 48), (109, 58, 59, 111), (48, 108, 110, 49), (111, 59, 60, 113), (49, 110, 112, 50), (113, 60, 61, 118), (50, 112, 114, 51), (118, 61, 11, 66), (117, 118, 66, 65), (116, 117, 65, 64), (115, 116, 64, 63), (114, 115, 63, 62), (51, 114, 62, 8), (57, 0, 1, 67), (67, 68, 58, 57), (68, 69, 59, 58), (69, 70, 60, 59), (70, 71, 61, 60), (71, 10, 11, 61), (17, 2, 52, 123), (16, 17, 123, 122), (15, 16, 122, 121), (14, 15, 121, 120), (13, 14, 120, 119), (1, 13, 119, 67), (123, 52, 53, 125), (67, 119, 124, 68), (125, 53, 54, 127), (68, 124, 126, 69), (127, 54, 55, 129), (69, 126, 128, 70), (129, 55, 56, 134), (70, 128, 130, 71), (134, 56, 9, 72), (133, 134, 72, 73), (132, 133, 73, 74), (131, 132, 74, 75), (130, 131, 75, 76), (71, 130, 76, 10), (10, 76, 12), (76, 75, 12), (75, 74, 12), (74, 73, 12), (73, 72, 12), (72, 9, 12), (8, 62, 12), (62, 63, 12), (63, 64, 12), (64, 65, 12), (65, 66, 12), (66, 11, 12), (130, 128, 135, 136), (131, 130, 136, 137), (132, 131, 137, 138), (133, 132, 138, 139), (134, 133, 139, 140), (129, 134, 140, 141), (128, 126, 142, 135), (127, 129, 141, 143), (126, 124, 144, 142), (125, 127, 143, 145), (124, 119, 146, 144), (123, 125, 145, 147), (119, 120, 148, 146), (120, 121, 149, 148), (121, 122, 150, 149), (122, 123, 147, 150), (114, 112, 151, 152), (115, 114, 152, 153), (116, 115, 153, 154), (117, 116, 154, 155), (118, 117, 155, 156), (113, 118, 156, 157), (112, 110, 158, 151), (111, 113, 157, 159), (110, 108, 160, 158), (109, 111, 159, 161), (108, 103, 162, 160), (107, 109, 161, 163), (103, 104, 164, 162), (104, 105, 165, 164), (105, 106, 166, 165), (106, 107, 163, 166), (98, 26, 167, 168), (99, 98, 168, 169), (100, 99, 169, 170), (101, 100, 170, 171), (102, 101, 171, 172), (97, 102, 172, 173), (96, 97, 173, 174), (95, 96, 174, 175), (94, 95, 175, 176), (25, 90, 178, 177), (90, 91, 179, 178), (91, 92, 180, 179), (92, 93, 181, 180), (93, 94, 176, 181), (85, 84, 182, 183), (86, 85, 183, 184), (87, 86, 184, 185), (88, 87, 185, 186), (89, 88, 186, 187), (24, 89, 187, 188), (84, 83, 189, 182), (83, 82, 190, 189), (82, 77, 191, 190), (77, 78, 192, 191), (78, 79, 193, 192), (79, 80, 194, 193), (80, 81, 195, 194), (81, 23, 196, 195), (26, 24, 188, 167), (23, 25, 177, 196), (135, 197, 137, 136), (197, 198, 138, 137), (198, 199, 139, 138), (199, 141, 140, 139), (142, 200, 197, 135), (200, 201, 198, 197), (201, 202, 199, 198), (202, 143, 141, 199), (144, 203, 200, 142), (203, 204, 201, 200), (204, 205, 202, 201), (205, 145, 143, 202), (146, 148, 203, 144), (148, 149, 204, 203), (149, 150, 205, 204), (150, 147, 145, 205), (151, 206, 153, 152), (206, 207, 154, 153), (207, 208, 155, 154), (208, 157, 156, 155), (158, 209, 206, 151), (209, 210, 207, 206), (210, 211, 208, 207), (211, 159, 157, 208), (160, 212, 209, 158), (212, 213, 210, 209), (213, 214, 211, 210), (214, 161, 159, 211), (162, 164, 212, 160), (164, 165, 213, 212), (165, 166, 214, 213), (166, 163, 161, 214), (215, 216, 168, 167), (216, 217, 169, 168), (217, 218, 170, 169), (218, 219, 171, 170), (219, 173, 172, 171), (220, 221, 216, 215), (221, 222, 217, 216), (222, 223, 218, 217), (223, 224, 219, 218), (224, 174, 173, 219), (225, 226, 221, 220), (226, 227, 222, 221), (227, 228, 223, 222), (228, 229, 224, 223), (229, 175, 174, 224), (177, 178, 226, 225), (178, 179, 227, 226), (179, 180, 228, 227), (180, 181, 229, 228), (181, 176, 175, 229), (182, 230, 184, 183), (230, 231, 185, 184), (231, 232, 186, 185), (232, 233, 187, 186), (233, 234, 188, 187), (189, 235, 230, 182), (235, 236, 231, 230), (236, 237, 232, 231), (237, 238, 233, 232), (238, 239, 234, 233), (190, 240, 235, 189), (240, 241, 236, 235), (241, 242, 237, 236), (242, 243, 238, 237), (243, 244, 239, 238), (191, 192, 240, 190), (192, 193, 241, 240), (193, 194, 242, 241), (194, 195, 243, 242), (195, 196, 244, 243), (215, 167, 188, 234), (220, 215, 234, 239), (225, 220, 239, 244), (177, 225, 244, 196)])
me_cube_002.polygons.foreach_set('material_index', [0, 0, 0, 0, 0, 0, 0, 0, 0, 0, 0, 0, 0, 0, 0, 0, 0, 0, 0, 0, 0, 0, 0, 0, 0, 0, 0, 0, 0, 0, 0, 0, 0, 0, 0, 0, 0, 0, 0, 0, 0, 0, 0, 0, 0, 0, 0, 0, 0, 0, 0, 0, 0, 0, 0, 0, 0, 0, 0, 0, 0, 0, 0, 0, 0, 0, 0, 0, 0, 0, 0, 0, 0, 0, 0, 0, 0, 0, 0, 0, 0, 0, 0, 0, 0, 0, 0, 0, 0, 0, 0, 0, 0, 0, 0, 0, 0, 0, 0, 0, 0, 0, 0, 0, 0, 0, 0, 0, 0, 0, 0, 0, 0, 0, 0, 0, 0, 0, 0, 0, 0, 0, 0, 0, 0, 0, 0, 0, 0, 0, 0, 0, 0, 0, 0, 0, 0, 0, 0, 0, 0, 0, 0, 0, 0, 0, 0, 0, 0, 0, 0, 0, 0, 0, 0, 0, 0, 0, 0, 0, 0, 0, 0, 0, 0, 0, 0, 0, 0, 0, 0, 0, 0, 0, 1, 1, 1, 1, 1, 1, 1, 1, 1, 1, 1, 1, 1, 1, 1, 1, 1, 1, 1, 1, 1, 1, 1, 1, 1, 1, 1, 1, 1, 1, 1, 1, 1, 1, 1, 1, 1, 1, 1, 1, 1, 1, 1, 1, 1, 1, 1, 1, 1, 1, 1, 1, 1, 1, 1, 1, 0, 1, 1, 1, 1, 0, 1, 1, 1, 1, 0, 1, 1, 1, 1, 0, 0, 0, 0, 0])
me_cube_002.materials.append(mat_castiron)
me_cube_002.materials.append(mat_rustiron)
me_cube_002.use_remesh_preserve_volume = False
me_cube_002.use_remesh_preserve_attributes = False
me_cube_002.use_mirror_vertex_groups = False
me_cube_002.update()
me_cube_001 = bpy.data.meshes.new('Cube.001')
me_cube_001.from_pydata([(0.0, -2.125, 1.625), (-1.0, -1.375, 2.0), (-1.0, 0.0, 2.375), (-1.0, 1.25, 2.375), (0.0, 1.5, 2.5), (1.0, 1.25, 2.375), (1.0, 0.0, 2.375), (1.0, -1.375, 2.0), (1.0, -1.875, 1.0), (1.0, -0.5, 1.375), (1.0, 0.75, 1.375), (0.0, 1.0, 1.5), (-1.0, 0.75, 1.375), (-1.0, -0.5, 1.375), (-1.0, -1.875, 1.0), (0.0, -2.25, 0.5), (0.0, -1.843, 1.71), (-0.8534, -1.198, 2.03), (-0.8534, -0.01528, 2.35), (-0.8534, 1.06, 2.35), (0.0, 1.275, 2.456), (0.8534, 1.06, 2.35), (0.8534, -0.01528, 2.35), (0.8534, -1.198, 2.03), (-0.1952, -0.3584, 1.351), (0.0, -0.506, 1.278), (-0.1952, -0.08785, 1.424), (-0.1952, 0.1581, 1.424), (0.0, 0.2073, 1.448), (0.1952, 0.1581, 1.424), (0.1952, -0.08785, 1.424), (0.1952, -0.3584, 1.351), (-0.1952, -0.3584, 2.473), (0.0, -0.506, 2.4), (-0.1952, -0.08785, 2.546), (-0.1952, 0.1581, 2.546), (0.0, 0.2073, 2.571), (0.1952, 0.1581, 2.546), (0.1952, -0.08785, 2.546), (0.1952, -0.3584, 2.473), (1.7, -1.875, 0.6553), (0.0, -2.375, -0.4697), (1.7, -0.5, 1.03), (1.7, 0.75, 1.03), (0.0, 1.0, 1.155), (-1.7, 0.75, 1.03), (-1.7, -0.5, 1.03), (-1.7, -1.875, 0.6553), (1.7, -1.875, 0.449), (0.0, -2.375, -0.676), (1.7, -0.5, 0.824), (1.7, 0.75, 0.824), (0.0, 1.0, 0.949), (-1.7, 0.75, 0.824), (-1.7, -0.5, 0.824), (-1.7, -1.875, 0.449), (1.442, -1.672, 0.002867), (0.0, -2.5, -1.16), (1.442, -0.5063, 0.3209), (1.442, 0.5537, 0.3209), (-0.002825, 1.201, 0.4675), (-1.442, 0.5537, 0.3209), (-1.442, -0.5063, 0.3209), (-1.442, -1.672, 0.002867), (0.9933, -1.875, -0.6631), (0.0, -2.625, -1.788), (0.9933, -0.5, -0.2881), (0.9933, 0.75, -0.2881), (-0.007545, 1.421, -0.178), (-0.9933, 0.75, -0.2881), (-0.9933, -0.5, -0.2881), (-0.9933, -1.875, -0.6631), (-0.0009432, -0.5567, -2.806)], [], [(0, 1, 14, 15), (0, 15, 8, 7), (1, 2, 13, 14), (2, 3, 12, 13), (3, 4, 11, 12), (4, 5, 10, 11), (5, 6, 9, 10), (6, 7, 8, 9), (1, 0, 16, 17), (2, 1, 17, 18), (3, 2, 18, 19), (4, 3, 19, 20), (5, 4, 20, 21), (6, 5, 21, 22), (7, 6, 22, 23), (0, 7, 23, 16), (17, 16, 25, 24), (18, 17, 24, 26), (19, 18, 26, 27), (20, 19, 27, 28), (21, 20, 28, 29), (22, 21, 29, 30), (23, 22, 30, 31), (16, 23, 31, 25), (24, 25, 33, 32), (26, 24, 32, 34), (27, 26, 34, 35), (28, 27, 35, 36), (29, 28, 36, 37), (30, 29, 37, 38), (31, 30, 38, 39), (25, 31, 39, 33), (8, 15, 41, 40), (9, 8, 40, 42), (10, 9, 42, 43), (11, 10, 43, 44), (12, 11, 44, 45), (13, 12, 45, 46), (14, 13, 46, 47), (15, 14, 47, 41), (40, 41, 49, 48), (42, 40, 48, 50), (43, 42, 50, 51), (44, 43, 51, 52), (45, 44, 52, 53), (46, 45, 53, 54), (47, 46, 54, 55), (41, 47, 55, 49), (48, 49, 57, 56), (50, 48, 56, 58), (51, 50, 58, 59), (52, 51, 59, 60), (53, 52, 60, 61), (54, 53, 61, 62), (55, 54, 62, 63), (49, 55, 63, 57), (56, 57, 65, 64), (58, 56, 64, 66), (59, 58, 66, 67), (60, 59, 67, 68), (61, 60, 68, 69), (62, 61, 69, 70), (63, 62, 70, 71), (57, 63, 71, 65), (64, 65, 72), (66, 64, 72), (67, 66, 72), (68, 67, 72), (69, 68, 72), (70, 69, 72), (71, 70, 72), (65, 71, 72)])
me_cube_001.polygons.foreach_set('use_smooth', [True] * 72)
me_cube_001.materials.append(mat_castiron)
me_cube_001.use_remesh_preserve_volume = False
me_cube_001.use_remesh_preserve_attributes = False
me_cube_001.use_mirror_vertex_groups = False
me_cube_001.update()
me_cube = bpy.data.meshes.new('Cube')
me_cube.from_pydata([(0.75, 1.0, -1.0), (0.75, -1.0, -1.0), (-0.75, -1.0, -1.0), (-0.75, 1.0, -1.0), (1.0, 1.0, 0.5), (1.0, -1.0, 0.5), (-1.0, -1.0, 0.5), (-1.0, 1.0, 0.5), (-5.96e-08, -1.5, -1.125), (-5.066e-07, -2.0, 1.0), (2.682e-07, 0.75, 0.75), (0.7917, -1.0, -0.75), (0.8333, -1.0, -0.5), (0.875, -1.0, -0.25), (0.9167, -1.0, 2.98e-08), (0.9583, -1.0, 0.25), (-0.7917, -1.0, -0.75), (-0.8333, -1.0, -0.5), (-0.875, -1.0, -0.25), (-0.9167, -1.0, 2.98e-08), (-0.9583, -1.0, 0.25), (-1.341e-07, -1.583, -0.6667), (-2.086e-07, -1.667, -0.3333), (-2.831e-07, -1.75, 0.0), (-3.576e-07, -1.833, 0.3333), (-4.321e-07, -1.917, 0.6667), (0.9583, -0.5506, 0.3405), (-1.946e-07, -1.301, 0.09047), (0.9167, -0.5506, 0.09047), (-1.201e-07, -1.217, -0.2429), (-0.9583, -0.5506, 0.3405), (-0.9167, -0.5506, 0.09047), (1.788e-07, 1.0, -1.125)], [(8, 21), (21, 22), (23, 24), (24, 25), (9, 25)], [(4, 7, 10), (4, 10, 9, 5), (6, 9, 10, 7), (13, 0, 4), (5, 15, 4), (1, 0, 11), (15, 14, 4), (11, 0, 12), (14, 13, 4), (12, 0, 13), (18, 7, 3), (2, 16, 3), (20, 6, 7), (16, 17, 3), (19, 20, 7), (17, 18, 3), (18, 19, 7), (6, 20, 23, 9), (5, 9, 23, 15), (1, 14, 22, 8), (2, 8, 22, 19), (15, 23, 27, 26), (22, 14, 28, 29), (23, 20, 30, 27), (19, 22, 29, 31), (20, 19, 31, 30), (14, 15, 26, 28), (28, 26, 27, 29), (31, 29, 27, 30), (32, 7, 4), (0, 32, 4), (32, 3, 7), (2, 3, 32, 8), (0, 1, 8, 32)])
me_cube.polygons.foreach_set('material_index', [0, 0, 0, 0, 0, 0, 0, 0, 0, 0, 0, 0, 0, 0, 0, 0, 0, 0, 0, 0, 0, 0, 0, 0, 0, 0, 0, 1, 1, 0, 0, 0, 0, 0])
me_cube.materials.append(mat_castiron)
me_cube.materials.append(mat_lense)
me_cube.use_remesh_preserve_volume = False
me_cube.use_remesh_preserve_attributes = False
me_cube.use_mirror_vertex_groups = False
me_cube.update()

# ---- objects
ob_arms = bpy.data.objects.new('Arms', me_cylinder_001)
ob_treads = bpy.data.objects.new('Treads', me_cylinder)
ob_base = bpy.data.objects.new('Base', me_cube_002)
ob_torso = bpy.data.objects.new('Torso', me_cube_001)
ob_head = bpy.data.objects.new('Head', me_cube)
ob_lamp = bpy.data.objects.new('Lamp', light_spot)
ob_camera = bpy.data.objects.new('Camera', cam_camera)

# ---- transforms, parenting, visibility, modifiers, constraints
ob_arms.location = (0.0, 0.0, 6.75)
ob_arms.rotation_euler = (-0.0, 1.571, 0.0)
ob_arms.lock_rotations_4d = False
ob_arms.empty_display_type = 'ARROWS'
ob_arms.lineart.crease_threshold = 0.0
ob_treads.location = (0.0, 0.0, 1.25)
ob_treads.rotation_euler = (-0.0, -1.571, 0.0)
ob_treads.scale = (0.5, 0.5, 0.5)
ob_treads.lock_rotations_4d = False
ob_treads.empty_display_type = 'ARROWS'
ob_treads.lineart.crease_threshold = 0.0
ob_base.location = (0.0, 0.5, 4.25)
ob_base.lock_rotations_4d = False
ob_base.empty_display_type = 'ARROWS'
ob_base.lineart.crease_threshold = 0.0
ob_torso.location = (0.0, 0.5, 6.25)
ob_torso.lock_rotations_4d = False
ob_torso.empty_display_type = 'ARROWS'
ob_torso.lineart.crease_threshold = 0.0
_m = ob_torso.modifiers.new('Decimate', 'DECIMATE')
_m.angle_limit = 0.0
ob_head.location = (0.0, 0.5, 9.25)
ob_head.lock_rotations_4d = False
ob_head.empty_display_type = 'ARROWS'
ob_head.color = (0.0, 0.0, 0.0, 1.0)
ob_head.lineart.crease_threshold = 0.0
ob_lamp.location = (-0.007458, -17.45, 3.63)
ob_lamp.rotation_euler = (0.6503, 0.05522, 2.537)
ob_lamp.lock_rotations_4d = False
ob_lamp.empty_display_type = 'ARROWS'
ob_lamp.color = (0.0, 0.0, 0.0, 0.0)
ob_lamp.lineart.crease_threshold = 0.0
ob_camera.location = (10.75, -16.75, 3.943)
ob_camera.rotation_euler = (1.441, -0.002894, 0.7123)
ob_camera.lock_rotations_4d = False
ob_camera.empty_display_type = 'ARROWS'
ob_camera.color = (0.0, 0.0, 0.0, 0.0)
ob_camera.display_type = 'WIRE'
ob_camera.lineart.crease_threshold = 0.0

# ---- collection membership
col_collection_1.objects.link(ob_arms)
col_collection_1.objects.link(ob_treads)
col_collection_1.objects.link(ob_base)
col_collection_1.objects.link(ob_torso)
col_collection_1.objects.link(ob_head)
col_collection_1.objects.link(ob_lamp)
col_collection_1.objects.link(ob_camera)

# ---- scene / render settings (as saved in the file)
scene.camera = ob_camera
scene.frame_start = 1; scene.frame_end = 250; scene.frame_set(1)
scene.render.engine = 'BLENDER_EEVEE_NEXT'
scene.render.image_settings.file_format = 'JPEG'
scene.render.image_settings.color_mode = 'RGB'
scene.render.image_settings.compression = 90
scene.render.resolution_x = 800
scene.render.resolution_y = 800
scene.render.pixel_aspect_x = 100.0
scene.render.pixel_aspect_y = 100.0
scene.render.fps = 25
scene.render.dither_intensity = 0.0
scene.render.use_compositing = False
scene.render.use_sequencer = False
scene.render.bake_margin = 2
scene.render.bake_bias = 0.0
scene.render.use_stamp_time = False
scene.render.use_stamp_date = False
scene.render.use_stamp_frame = False
scene.render.use_stamp_camera = False
scene.render.use_stamp_scene = False
scene.render.use_stamp_filename = False
scene.render.use_stamp_render_time = False
scene.render.stamp_font_size = 0
scene.cycles.use_denoising = False
scene.cycles.samples = 10
scene.cycles.sampling_pattern = 'TABULATED_SOBOL'
scene.cycles.light_sampling_threshold = 0.0
scene.cycles.use_adaptive_sampling = False
scene.cycles.use_light_tree = False
scene.cycles.blur_glossy = 0.0
scene.cycles.volume_bounces = 1
scene.cycles.pixel_filter_type = 'GAUSSIAN'
scene.cycles.sample_clamp_indirect = 0.0
scene.view_settings.view_transform = 'Raw'
bpy.context.view_layer.update()
